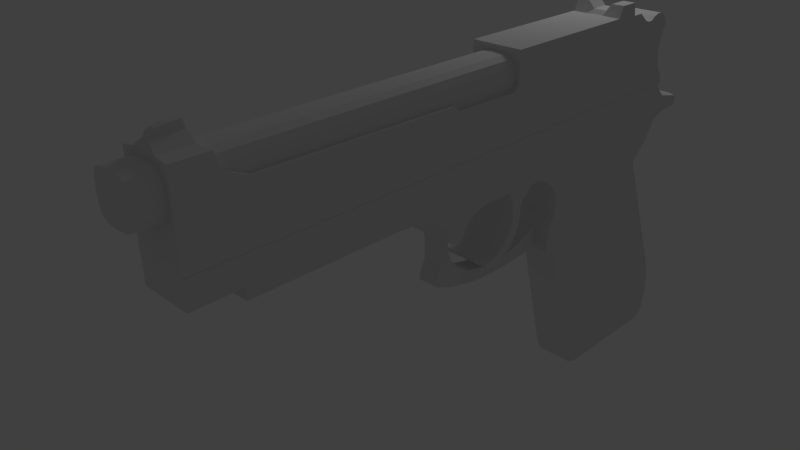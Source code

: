 # Source: model_python2.blend  (saved by Blender 2.63.0; exported with 4.5.12 LTS)
import bpy
from mathutils import Matrix  # noqa: F401  (used for matrix-valued properties, if any)

bpy.ops.wm.read_factory_settings(use_empty=True)
scene = bpy.context.scene
scene.name = 'Scene'

# ---- collections
col_collection_1 = bpy.data.collections.new('Collection 1'); scene.collection.children.link(col_collection_1)

# ---- materials (node trees are filled in below, after node groups)
mat_material = bpy.data.materials.new('Material')
mat_material.alpha_threshold = 0.0
mat_material.use_transparent_shadow = False
mat_material.roughness = 0.5
mat_material.line_color = (0.0, 0.0, 0.0, 1.0)

# ---- material node trees

# ---- world
world_world = bpy.data.worlds.new('World'); scene.world = world_world
world_world.color = (0.05088, 0.05088, 0.05088)
world_world.use_sun_shadow = False
world_world.sun_shadow_jitter_overblur = 0.0
world_world.cycles.sampling_method = 'MANUAL'
world_world.cycles.sample_map_resolution = 256

# ---- cameras
cam_camera = bpy.data.cameras.new('Camera')
cam_camera.clip_end = 100.0
cam_camera.lens = 35.0
cam_camera.sensor_width = 32.0
cam_camera.sensor_height = 18.0
cam_camera.ortho_scale = 7.314
cam_camera.dof.focus_distance = 0.0
cam_camera.dof.aperture_fstop = 128.0

# ---- lights
light_lamp = bpy.data.lights.new('Lamp', 'POINT')
light_lamp.transmission_factor = 0.0
light_lamp.cutoff_distance = 30.0
light_lamp.energy = 100.0
light_lamp.shadow_buffer_clip_start = 1.001
light_lamp.shadow_soft_size = 1.0
light_lamp.shadow_maximum_resolution = 0.006
light_lamp.use_absolute_resolution = True
light_lamp.cycles.use_multiple_importance_sampling = False

# ---- meshes
me_cube_003 = bpy.data.meshes.new('Cube.003')
me_cube_003.from_pydata([(2.579, 0.375, 0.0004191), (2.579, -0.375, 0.0004192), (2.735, 0.375, 0.0004193), (2.735, -0.375, 0.0004193), (3.357, 0.375, -0.881), (3.357, -0.375, -0.881), (3.813, -0.375, -0.8929), (3.813, 0.375, -0.8929), (3.813, -0.375, -0.7278), (3.813, 0.375, -0.7278), (4.012, -0.375, -0.8784), (4.012, -0.375, -0.7014), (2.794, -0.375, -0.7684), (2.794, 0.375, -0.7684), (4.501, 0.375, -0.4817), (4.501, -0.375, -0.861), (3.357, -0.375, -0.716), (3.357, 0.375, -0.716), (4.382, 0.375, -0.8514), (4.382, -0.375, -0.8514), (2.794, 0.375, -0.384), (2.794, -0.375, -0.384), (4.501, -0.375, -0.4817), (4.501, 0.375, -0.861), (3.132, 0.375, -0.6626), (3.132, -0.375, -0.6626), (4.012, 0.375, -0.8784), (4.012, 0.375, -0.7014), (4.382, 0.375, -0.55), (4.382, -0.375, -0.55), (3.132, -0.375, -0.8455), (3.132, 0.375, -0.8455), (4.21, 0.375, -0.6336), (4.21, -0.375, -0.864), (4.21, 0.375, -0.864), (4.21, -0.375, -0.6336), (2.604, -0.375, -0.6973), (2.604, 0.375, -0.6973), (2.604, 0.375, -0.384), (2.604, -0.375, -0.384), (2.928, 0.375, -0.7991), (2.928, -0.375, -0.5364), (2.928, 0.375, -0.5364), (2.928, -0.375, -0.7991), (3.03, -0.375, -0.6025), (3.03, 0.375, -0.6025), (3.03, 0.375, -0.8223), (3.03, -0.375, -0.8223), (2.515, -0.375, -0.5796), (2.515, 0.375, -0.5796), (2.515, 0.375, -0.6439), (2.515, -0.375, -0.6439), (2.735, 0.375, -0.218), (2.735, -0.375, -0.218), (2.604, 0.375, -0.218), (2.604, -0.375, -0.218), (2.735, 0.375, -0.08169), (2.735, -0.375, -0.08169), (2.604, 0.375, -0.08169), (2.604, -0.375, -0.08169), (4.012, -4.555e-07, -0.8784), (4.501, -4.555e-07, -0.861), (3.813, -4.331e-07, -0.8929), (4.382, -4.331e-07, -0.8514), (4.21, -4.555e-07, -0.864), (2.794, -4.331e-07, -0.7684), (3.357, -4.331e-07, -0.881), (3.132, -4.331e-07, -0.8455), (2.928, -4.555e-07, -0.7991), (2.515, -4.331e-07, -0.6439), (2.515, -4.555e-07, -0.5796), (2.604, -4.555e-07, -0.384), (2.604, -4.331e-07, -0.6973), (3.03, -4.555e-07, -0.8223), (2.604, -4.555e-07, -0.218), (2.604, -4.555e-07, -0.08169), (2.794, 0.2812, -0.7684), (4.382, 0.2812, -0.8514), (3.813, 0.2812, -0.8929), (3.357, -0.2813, -0.881), (3.132, -0.2813, -0.8455), (2.515, -0.2813, -0.6439), (2.604, 0.2812, -0.08169), (2.604, 0.2812, -0.218), (2.604, -0.2813, -0.6973), (4.21, 0.2812, -0.864), (4.501, 0.2812, -0.861), (4.012, 0.2812, -0.8784), (3.813, -0.2813, -0.8929), (4.382, -0.2813, -0.8514), (2.604, 0.2812, -0.6973), (2.515, 0.2812, -0.6439), (3.132, 0.2812, -0.8455), (3.357, 0.2812, -0.881), (2.794, -0.2813, -0.7684), (4.012, -0.2813, -0.8784), (2.579, -4.108e-07, 0.0004191), (4.21, -0.2813, -0.864), (2.928, -0.2813, -0.7991), (2.515, -0.2813, -0.5796), (4.501, -0.2813, -0.861), (3.03, 0.2812, -0.8223), (2.604, 0.2812, -0.384), (2.515, 0.2812, -0.5796), (2.928, 0.2812, -0.7991), (2.604, -0.2813, -0.08169), (2.604, -0.2813, -0.218), (3.03, -0.2813, -0.8223), (2.604, -0.2813, -0.384), (2.579, 0.2812, 0.0004191), (2.579, -0.2813, 0.0004191), (2.579, -0.375, 0.04084), (2.579, 0.375, 0.04084), (2.735, -0.375, 0.04084), (2.735, 0.375, 0.04084)], [(82, 109), (75, 96), (105, 110)], [(111, 1, 3, 113), (2, 3, 1, 110, 96, 109, 0), (29, 19, 15, 22), (100, 15, 19, 89), (14, 23, 18, 28), (22, 14, 28, 29), (95, 10, 6, 88), (29, 28, 32, 35), (11, 10, 33, 35), (89, 19, 33, 97), (88, 6, 5, 79), (35, 33, 19, 29), (11, 27, 9, 8), (28, 18, 34, 32), (27, 26, 7, 9), (16, 17, 24, 25), (97, 33, 10, 95), (8, 6, 10, 11), (42, 40, 13, 20), (32, 34, 26, 27), (8, 9, 17, 16), (17, 4, 31, 24), (35, 32, 27, 11), (25, 30, 5, 16), (16, 5, 6, 8), (79, 5, 30, 80), (9, 7, 4, 17), (94, 12, 36, 84), (98, 43, 12, 94), (41, 42, 20, 21), (44, 47, 30, 25), (45, 46, 40, 42), (107, 47, 43, 98), (44, 45, 42, 41), (21, 12, 43, 41), (84, 36, 51, 81), (53, 55, 39, 21), (80, 30, 47, 107), (25, 24, 45, 44), (41, 43, 47, 44), (48, 51, 36, 39), (24, 31, 46, 45), (102, 38, 49, 103), (38, 37, 50, 49), (81, 51, 48, 99), (20, 13, 37, 38), (39, 36, 12, 21), (57, 59, 55, 53), (83, 54, 38, 102), (20, 38, 54, 52), (21, 20, 52, 53), (82, 58, 54, 83), (52, 54, 58, 56), (53, 52, 56, 57), (3, 1, 59, 57), (57, 56, 2, 3), (56, 58, 0, 2), (1, 110, 96, 109, 0, 58, 82, 75, 105, 59), (86, 61, 63, 77), (87, 60, 62, 78), (77, 63, 64, 85), (78, 62, 66, 93), (85, 64, 60, 87), (93, 66, 67, 92), (76, 65, 72, 90), (104, 68, 65, 76), (101, 73, 68, 104), (90, 72, 69, 91), (92, 67, 73, 101), (108, 71, 70, 99), (91, 69, 70, 103), (106, 74, 71, 108), (105, 75, 74, 106), (46, 101, 104, 40), (75, 82, 83, 74), (7, 78, 93, 4), (50, 91, 103, 49), (60, 95, 88, 62), (31, 92, 101, 46), (26, 87, 78, 7), (71, 102, 103, 70), (68, 98, 94, 65), (61, 100, 89, 63), (37, 90, 91, 50), (4, 93, 92, 31), (13, 76, 90, 37), (34, 85, 87, 26), (39, 108, 99, 48), (18, 77, 85, 34), (74, 83, 102, 71), (40, 104, 76, 13), (23, 86, 77, 18), (69, 81, 99, 70), (73, 107, 98, 68), (59, 105, 106, 55), (55, 106, 108, 39), (65, 94, 84, 72), (66, 79, 80, 67), (62, 88, 79, 66), (63, 89, 97, 64), (72, 84, 81, 69), (64, 97, 95, 60), (67, 80, 107, 73), (0, 112, 114, 2)])
me_cube_003.materials.append(mat_material)
me_cube_003.use_remesh_preserve_volume = False
me_cube_003.use_remesh_preserve_attributes = False
me_cube_003.use_mirror_vertex_groups = False
me_cube_003.update()
me_cube_002 = bpy.data.meshes.new('Cube.002')
me_cube_002.from_pydata([(-2.0, -0.4164, -1.761), (-2.0, 0.4164, -1.761), (5.073, 0.4164, -1.761), (5.073, -0.4164, -1.761), (-2.0, -0.4164, -1.291), (-2.0, 0.4164, -1.291), (5.073, 0.4164, -1.291), (5.073, -0.4164, -1.291), (-2.0, 0.0, -1.239), (-2.0, 0.0, -1.812), (5.073, 0.0, -1.239), (5.073, 0.0, -1.812), (5.073, -0.25, -1.804), (-2.0, -0.25, -1.248), (-2.0, 0.4771, -1.383), (5.073, 0.4771, -1.383), (-2.0, 0.25, -1.248), (5.073, 0.25, -1.804), (5.073, -0.5, -1.526), (5.073, 0.5, -1.526), (-2.0, -0.5, -1.526), (-2.0, 0.5, -1.526), (5.073, -0.25, -1.669), (-2.0, -0.4771, -1.669), (5.073, -0.25, -1.248), (-2.0, -0.25, -1.804), (-2.0, 0.25, -1.804), (5.073, 0.25, -1.248), (-2.0, 0.25, -1.669), (-2.0, -0.25, -1.669), (5.073, 0.0, -1.526), (-2.0, 0.0, -1.526), (5.073, 0.0, -1.669), (5.073, 0.25, -1.669), (-2.0, 0.25, -1.383), (-2.0, -0.4771, -1.383), (5.073, -0.4771, -1.669), (-2.0, 0.0, -1.669), (5.073, -0.25, -1.383), (-2.0, -0.25, -1.383), (-2.0, 0.25, -1.526), (5.073, 0.25, -1.526), (-2.0, 0.0, -1.383), (5.073, 0.0, -1.383), (5.073, -0.25, -1.526), (-2.0, -0.25, -1.526), (5.073, 0.25, -1.383), (5.073, -0.4771, -1.383), (-2.0, 0.4771, -1.669), (5.073, 0.4771, -1.669)], [], [(28, 48, 1, 26), (48, 49, 2, 1), (22, 36, 3, 12), (36, 23, 0, 3), (26, 1, 2, 17), (27, 6, 5, 16), (29, 37, 9, 25), (33, 32, 11, 17), (25, 9, 11, 12), (24, 10, 8, 13), (39, 42, 31, 45), (27, 10, 43, 46), (34, 14, 21, 40), (47, 35, 20, 18), (15, 46, 41, 19), (38, 47, 18, 44), (46, 43, 30, 41), (14, 15, 19, 21), (7, 24, 13, 4), (6, 27, 46, 15), (10, 27, 16, 8), (37, 28, 26, 9), (32, 22, 12, 11), (40, 21, 48, 28), (23, 29, 25, 0), (49, 33, 17, 2), (9, 26, 17, 11), (42, 34, 40, 31), (16, 5, 14, 34), (35, 39, 45, 20), (0, 25, 12, 3), (30, 44, 22, 32), (43, 38, 44, 30), (8, 16, 34, 42), (13, 8, 42, 39), (4, 13, 39, 35), (5, 6, 15, 14), (7, 4, 35, 47), (24, 7, 47, 38), (10, 24, 38, 43), (31, 40, 28, 37), (44, 18, 36, 22), (21, 19, 49, 48), (19, 41, 33, 49), (41, 30, 32, 33), (18, 20, 23, 36), (45, 31, 37, 29), (20, 45, 29, 23)])
me_cube_002.use_remesh_preserve_volume = False
me_cube_002.use_remesh_preserve_attributes = False
me_cube_002.use_mirror_vertex_groups = False
me_cube_002.update()
me_cube_001 = bpy.data.meshes.new('Cube.001')
me_cube_001.from_pydata([(-1.004, -1.003, -2.372), (-1.004, 0.9973, -2.372), (-0.5872, 0.9973, -2.372), (-0.5872, -1.003, -2.372), (-1.004, -0.5027, -1.247), (-1.004, 0.4973, -1.247), (-0.5872, 0.4973, -1.247), (-0.5872, -0.5027, -1.247), (-0.5351, 0.9973, -2.372), (-0.5351, -1.003, -2.372), (-0.5351, 0.9973, -1.278), (-0.5351, -1.003, -1.278), (-0.3893, 0.9973, -2.372), (-0.3893, -1.003, -2.372), (-0.3893, 0.9973, -1.526), (-0.3893, -1.003, -1.526), (-0.4622, 0.9973, -2.372), (-0.4622, -1.003, -2.372), (-0.4622, -1.003, -1.469), (-0.4622, 0.9973, -1.469), (3.692, -1.003, -1.672), (3.692, 0.9973, -1.672), (3.692, -1.003, -2.372), (3.692, 0.9973, -2.372), (2.675, -1.003, -1.744), (2.675, 0.9973, -1.744), (2.675, -1.003, -2.372), (2.675, 0.9973, -2.372), (-0.1507, -1.003, -1.626), (-0.1507, 0.9973, -1.626), (-0.1507, -1.003, -2.372), (-0.1507, 0.9973, -2.372), (3.613, -1.003, -1.744), (3.613, 0.9973, -1.744), (3.613, -1.003, -2.372), (3.613, 0.9973, -2.372), (-0.4987, -1.003, -1.411), (-0.4987, 0.9973, -2.372), (-0.4987, 0.9973, -1.411), (-0.4987, -1.003, -2.372), (2.57, -1.003, -1.656), (2.57, 0.9973, -1.656), (2.57, -1.003, -2.372), (2.57, 0.9973, -2.372), (-0.2846, -1.003, -1.58), (-0.2846, 0.9973, -1.58), (-0.2846, -1.003, -2.372), (-0.2846, 0.9973, -2.372), (5.771, -1.003, -1.672), (5.771, 0.9973, -1.672), (5.771, -1.003, -2.372), (5.771, 0.9973, -2.372), (3.692, -1.003, -1.24), (3.692, 0.9973, -1.24), (5.771, -1.003, -1.24), (5.771, 0.9973, -1.24), (5.838, -1.003, -1.672), (5.838, 0.9973, -1.672), (5.838, -1.003, -2.372), (5.838, 0.9973, -2.372), (5.838, -1.003, -1.083), (5.838, 0.9973, -1.083), (6.103, -1.003, -1.672), (6.103, 0.9973, -1.672), (6.103, -1.003, -2.372), (6.103, 0.9973, -2.372), (6.103, -1.003, -1.083), (6.103, 0.9973, -1.083), (6.138, -1.003, -1.672), (6.138, 0.9973, -1.672), (6.138, -1.003, -2.372), (6.138, 0.9973, -2.372), (6.138, -1.003, -1.261), (6.138, 0.9973, -1.261), (6.298, -1.003, -1.672), (6.298, 0.9973, -1.672), (6.298, -1.003, -2.372), (6.298, 0.9973, -2.372), (6.298, -1.003, -1.261), (6.298, 0.9973, -1.261), (6.448, -1.003, -1.672), (6.448, 0.9973, -1.672), (6.448, -1.003, -2.372), (6.448, 0.9973, -2.372), (6.448, -1.003, -1.383), (6.448, 0.9973, -1.383), (6.525, -1.003, -1.672), (6.525, 0.9973, -1.672), (6.525, -1.003, -2.372), (6.525, 0.9973, -2.372), (6.525, -1.003, -1.407), (6.525, 0.9973, -1.407), (6.591, -1.003, -1.672), (6.591, 0.9973, -1.672), (6.591, -1.003, -2.372), (6.591, 0.9973, -2.372), (6.591, -1.003, -1.407), (6.591, 0.9973, -1.407), (6.671, -1.003, -1.672), (6.671, 0.9973, -1.672), (6.671, -1.003, -2.372), (6.671, 0.9973, -2.372), (6.671, -1.003, -1.358), (6.671, 0.9973, -1.358), (6.759, -1.003, -1.672), (6.759, 0.9973, -1.672), (6.759, -1.003, -2.372), (6.759, 0.9973, -2.372), (6.759, -1.003, -1.327), (6.759, 0.9973, -1.327), (6.828, -1.003, -1.672), (6.828, 0.9973, -1.672), (6.828, -1.003, -2.372), (6.828, 0.9973, -2.372), (6.828, -1.003, -1.334), (6.828, 0.9973, -1.334), (6.905, -1.003, -1.672), (6.905, 0.9973, -1.672), (6.905, -1.003, -2.372), (6.905, 0.9973, -2.372), (6.905, -1.003, -1.365), (6.905, 0.9973, -1.365), (-1.004, 0.9973, -1.573), (-1.004, -1.003, -1.573), (-0.5872, 0.9973, -1.573), (-0.5872, -1.003, -1.573), (-0.5351, 0.9973, -1.595), (-0.5351, -1.003, -1.595), (-0.3893, 0.9973, -1.771), (-0.3893, -1.003, -1.771), (-0.4622, -1.003, -1.731), (-0.4622, 0.9973, -1.731), (2.57, -1.003, -1.863), (2.57, 0.9973, -1.863), (2.675, 0.9973, -1.926), (2.675, -1.003, -1.926), (-0.1507, 0.9973, -1.843), (-0.1507, -1.003, -1.843), (-0.4987, -1.003, -1.69), (-0.4987, 0.9973, -1.69), (-0.2846, 0.9973, -1.81), (-0.2846, -1.003, -1.81), (3.613, 0.9973, -1.926), (3.613, -1.003, -1.926), (3.692, 0.9973, -1.875), (3.692, -1.003, -1.875), (5.771, 0.9973, -1.875), (5.771, -1.003, -1.875), (5.838, 0.9973, -1.875), (5.838, -1.003, -1.875), (6.103, 0.9973, -1.875), (6.103, -1.003, -1.875), (6.138, 0.9973, -1.875), (6.138, -1.003, -1.875), (6.298, 0.9973, -1.875), (6.298, -1.003, -1.875), (6.448, 0.9973, -1.875), (6.448, -1.003, -1.875), (6.525, 0.9973, -1.875), (6.525, -1.003, -1.875), (6.591, 0.9973, -1.875), (6.591, -1.003, -1.875), (6.671, 0.9973, -1.875), (6.671, -1.003, -1.875), (6.759, 0.9973, -1.875), (6.759, -1.003, -1.875), (6.828, 0.9973, -1.875), (6.828, -1.003, -1.875), (6.853, 0.9973, -1.875), (6.853, -1.003, -1.875), (-1.004, 0.9973, -1.931), (-0.5872, 0.9973, -1.931), (-0.5872, -1.003, -1.931), (-0.5351, 0.9973, -1.943), (-0.5351, -1.003, -1.943), (-0.3893, 0.9973, -2.04), (-0.3893, -1.003, -2.04), (2.57, -1.003, -2.091), (2.57, 0.9973, -2.091), (2.675, 0.9973, -2.126), (2.675, -1.003, -2.126), (-0.1507, 0.9973, -2.08), (-0.1507, -1.003, -2.08), (-0.2846, 0.9973, -2.062), (-0.2846, -1.003, -2.062), (3.613, 0.9973, -2.126), (3.613, -1.003, -2.126), (3.692, 0.9973, -2.098), (3.692, -1.003, -2.098), (5.771, 0.9973, -2.098), (5.771, -1.003, -2.098), (5.838, 0.9973, -2.098), (5.838, -1.003, -2.098), (6.103, 0.9973, -2.098), (6.103, -1.003, -2.098), (6.138, 0.9973, -2.098), (6.138, -1.003, -2.098), (6.298, 0.9973, -2.098), (6.298, -1.003, -2.098), (6.448, 0.9973, -2.098), (6.448, -1.003, -2.098), (6.525, 0.9973, -2.098), (6.525, -1.003, -2.098), (6.591, 0.9973, -2.098), (6.591, -1.003, -2.098), (6.671, 0.9973, -2.098), (6.671, -1.003, -2.098), (6.759, 0.9973, -2.098), (6.759, -1.003, -2.098), (6.828, 0.9973, -2.098), (6.828, -1.003, -2.098), (6.905, 0.9973, -2.098), (6.905, -1.003, -2.098), (-1.004, -1.003, -1.931), (-0.4622, -1.003, -2.018), (-0.4622, 0.9973, -2.018), (-0.4987, -1.003, -1.995), (-0.4987, 0.9973, -1.995), (6.978, 0.9973, -1.47), (6.978, -1.003, -1.47), (6.978, 0.9973, -1.526), (6.978, -1.003, -1.526), (6.985, -1.003, -2.255), (6.985, 0.9973, -2.255), (6.985, 0.9973, -2.372), (6.985, -1.003, -2.372), (7.024, -1.003, -2.393), (7.024, 0.9973, -2.393), (7.024, 0.9973, -2.356), (7.024, -1.003, -2.356), (-0.8953, -0.1277, -1.069), (-0.8953, 0.1223, -1.069), (-0.6161, 0.1223, -1.044), (-0.6161, -0.1277, -1.044), (-0.9641, -0.1277, -1.142), (-0.5944, -0.1277, -1.142), (-0.5944, 0.1223, -1.142), (-0.9641, 0.1223, -1.142), (-0.6053, 0.1223, -1.093), (-0.943, -0.1277, -1.093), (-0.943, 0.1223, -1.093), (-0.6053, -0.1277, -1.093), (-0.8086, 0.1223, -1.093), (-0.8086, -0.1277, -1.093), (-0.838, 0.9973, -1.573), (-0.838, -1.003, -1.573), (-0.838, 0.9973, -1.931), (-0.838, -1.003, -1.931), (-0.7842, 0.1223, -1.051), (-0.7842, -0.1277, -1.051), (-0.817, -0.1277, -1.142), (-0.817, 0.1223, -1.142), (-0.838, -1.003, -2.372), (-0.838, -0.5027, -1.247), (-0.838, 0.9973, -2.372), (-0.838, 0.4973, -1.247), (-1.004, -1.003, -1.278), (-0.4622, -1.003, -1.494), (-0.4622, 0.9973, -1.494), (-0.4987, -1.003, -1.438), (-0.4987, 0.9973, -1.438), (-1.004, 0.9973, -1.278), (-0.5872, 0.9973, -1.278), (-0.5872, -1.003, -1.278), (-0.5351, 0.9973, -1.308), (-0.5351, -1.003, -1.308), (-0.3893, 0.9973, -1.549), (-0.3893, -1.003, -1.549), (2.57, -1.003, -1.676), (2.57, 0.9973, -1.676), (2.675, 0.9973, -1.761), (2.675, -1.003, -1.761), (-0.1507, 0.9973, -1.647), (-0.1507, -1.003, -1.647), (-0.2846, 0.9973, -1.602), (-0.2846, -1.003, -1.602), (3.613, 0.9973, -1.761), (3.613, -1.003, -1.761), (3.692, 0.9973, -1.692), (3.692, -1.003, -1.692), (5.771, 0.9973, -1.692), (5.771, -1.003, -1.692), (5.838, 0.9973, -1.692), (5.838, -1.003, -1.692), (6.103, 0.9973, -1.692), (6.103, -1.003, -1.692), (6.138, 0.9973, -1.692), (6.138, -1.003, -1.692), (6.298, 0.9973, -1.692), (6.298, -1.003, -1.692), (6.448, 0.9973, -1.692), (6.448, -1.003, -1.692), (6.525, 0.9973, -1.692), (6.525, -1.003, -1.692), (6.591, 0.9973, -1.692), (6.591, -1.003, -1.692), (6.671, 0.9973, -1.692), (6.671, -1.003, -1.692), (6.759, 0.9973, -1.692), (6.759, -1.003, -1.692), (6.828, 0.9973, -1.692), (6.828, -1.003, -1.692), (6.9, 0.9973, -1.692), (6.9, -1.003, -1.692), (-0.838, 0.9973, -1.278), (-0.838, -1.003, -1.278), (-1.004, -0.002658, -1.247), (-1.004, -0.002658, -2.372), (-0.5872, -0.002658, -1.247), (-0.5872, -0.002658, -2.372), (-0.5351, -0.002658, -1.278), (-0.5351, -0.002658, -2.372), (-0.3893, -0.002658, -1.526), (-0.3893, -0.002658, -2.372), (-0.4622, -0.002658, -2.372), (-0.4622, -0.002658, -1.469), (2.57, -0.002658, -1.656), (2.57, -0.002658, -2.372), (2.675, -0.002658, -2.372), (2.675, -0.002658, -1.744), (-0.1507, -0.002658, -1.626), (-0.1507, -0.002658, -2.372), (-0.4987, -0.002658, -2.372), (-0.4987, -0.002658, -1.411), (-0.2846, -0.002658, -2.372), (-0.2846, -0.002658, -1.58), (3.613, -0.002658, -2.372), (3.613, -0.002658, -1.744), (3.692, -0.002658, -2.372), (3.692, -0.002658, -1.672), (5.771, -0.002658, -2.372), (3.692, -0.002658, -1.24), (5.771, -0.002658, -1.24), (5.838, -0.002658, -2.372), (5.838, -0.002658, -1.183), (6.103, -0.002658, -2.372), (6.103, -0.002658, -1.183), (6.138, -0.002658, -2.372), (6.138, -0.002658, -1.261), (6.298, -0.002658, -2.372), (6.298, -0.002658, -1.261), (6.448, -0.002658, -2.372), (6.448, -0.002658, -1.383), (6.525, -0.002658, -2.372), (6.525, -0.002658, -1.407), (6.591, -0.002658, -2.372), (6.591, -0.002658, -1.407), (6.671, -0.002658, -2.372), (6.671, -0.002658, -1.358), (6.759, -0.002658, -2.372), (6.759, -0.002658, -1.327), (6.828, -0.002658, -2.372), (6.828, -0.002658, -1.334), (6.905, -0.002658, -2.372), (6.905, -0.002658, -1.672), (6.905, -0.002658, -1.365), (-1.004, -0.002658, -1.573), (6.853, -0.002658, -1.875), (-1.004, -0.002658, -1.931), (6.905, -0.002658, -2.098), (7.024, -0.002658, -2.356), (7.024, -0.002658, -2.393), (6.978, -0.002658, -1.47), (6.978, -0.002658, -1.526), (6.985, -0.002658, -2.255), (6.985, -0.002658, -2.372), (-0.8953, -0.002658, -1.069), (-0.6161, -0.002658, -1.044), (-0.9641, -0.002658, -1.142), (-0.5944, -0.002658, -1.142), (-0.838, -0.002658, -2.372), (-0.7842, -0.002658, -1.051), (-0.6053, -0.002658, -1.093), (-0.943, -0.002658, -1.093), (-1.004, -0.002658, -1.278), (6.9, -0.002658, -1.692), (2.675, 0.4973, -1.744), (-0.1507, 0.4973, -1.626), (-0.6161, 0.05984, -1.044), (-0.9641, 0.05984, -1.142), (6.828, -0.5027, -1.334), (6.759, -0.5027, -1.327), (6.671, -0.5027, -1.358), (6.591, -0.5027, -1.407), (6.828, 0.4973, -2.372), (6.905, 0.4973, -2.372), (-0.9641, -0.06516, -1.142), (-0.6161, -0.06516, -1.044), (6.978, -0.5027, -1.526), (6.978, -0.5027, -1.47), (3.692, 0.4973, -1.24), (5.771, 0.4973, -1.24), (2.675, 0.4973, -2.372), (-0.1507, 0.4973, -2.372), (6.138, 0.4973, -1.261), (6.298, 0.4973, -1.261), (3.613, 0.4973, -1.744), (3.692, 0.4973, -1.672), (-1.004, 0.2473, -1.247), (-0.5872, 0.4973, -2.372), (5.838, 0.4973, -1.083), (6.103, 0.4973, -1.083), (-1.004, -0.5027, -1.278), (-0.943, -0.06516, -1.093), (-0.7842, -0.06516, -1.051), (-0.838, -0.5027, -2.372), (6.978, 0.4973, -1.47), (6.978, 0.4973, -1.526), (3.613, 0.4973, -2.372), (3.692, 0.4973, -2.372), (6.759, 0.4973, -1.327), (6.828, 0.4973, -1.334), (6.103, -0.5027, -1.083), (5.838, -0.5027, -1.083), (5.771, -0.5027, -1.24), (3.692, -0.5027, -1.24), (6.525, 0.4973, -2.372), (6.591, 0.4973, -2.372), (-0.3893, -0.5027, -2.372), (-0.5351, -0.5027, -2.372), (-0.5872, -0.5027, -2.372), (-1.004, -0.2527, -1.247), (5.771, 0.4973, -2.372), (5.838, 0.4973, -2.372), (-0.5944, -0.06516, -1.142), (-0.8953, -0.06516, -1.069), (6.985, -0.5027, -2.372), (6.985, -0.5027, -2.255), (-0.1507, -0.5027, -2.372), (2.675, -0.5027, -2.372), (2.57, -0.5027, -2.372), (-0.4622, -0.5027, -1.469), (-0.943, 0.05984, -1.093), (-1.004, 0.4973, -1.278), (-0.8953, 0.05984, -1.069), (-0.5944, 0.05984, -1.142), (3.692, -0.5027, -2.372), (3.613, -0.5027, -2.372), (-0.2846, -0.5027, -2.372), (-0.4987, -0.5027, -1.411), (6.138, -0.5027, -2.372), (6.103, -0.5027, -2.372), (5.838, -0.5027, -2.372), (5.771, -0.5027, -2.372), (-0.1507, -0.5027, -1.626), (2.675, -0.5027, -1.744), (2.57, -0.5027, -1.656), (-0.4622, -0.5027, -2.372), (-0.4987, 0.4973, -2.372), (-0.2846, 0.4973, -1.58), (6.671, 0.4973, -2.372), (6.759, 0.4973, -2.372), (6.9, -0.5027, -1.692), (-0.6053, -0.06516, -1.093), (6.853, 0.4973, -1.875), (6.905, 0.4973, -2.098), (6.298, 0.4973, -2.372), (6.448, 0.4973, -2.372), (-0.838, 0.4973, -2.372), (-0.7842, 0.05984, -1.051), (6.525, -0.5027, -1.407), (6.448, -0.5027, -1.383), (6.298, -0.5027, -1.261), (6.138, -0.5027, -1.261), (6.448, 0.4973, -1.383), (6.525, 0.4973, -1.407), (-1.004, 0.4973, -1.573), (-1.004, 0.4973, -1.931), (6.591, 0.4973, -1.407), (6.671, 0.4973, -1.358), (-0.4987, 0.4973, -1.411), (-0.2846, 0.4973, -2.372), (7.024, -0.5027, -2.393), (7.024, -0.5027, -2.356), (6.905, -0.5027, -2.098), (6.853, -0.5027, -1.875), (-0.4622, 0.4973, -1.469), (2.57, 0.4973, -2.372), (6.103, 0.4973, -2.372), (6.138, 0.4973, -2.372), (6.905, 0.4973, -1.672), (6.905, 0.4973, -1.365), (7.024, 0.4973, -2.356), (7.024, 0.4973, -2.393), (-0.5351, 0.4973, -2.372), (-0.3893, 0.4973, -2.372), (-0.6053, 0.05984, -1.093), (6.9, 0.4973, -1.692), (6.905, -0.5027, -2.372), (6.828, -0.5027, -2.372), (6.759, -0.5027, -2.372), (6.671, -0.5027, -2.372), (3.692, -0.5027, -1.672), (3.613, -0.5027, -1.744), (-0.2846, -0.5027, -1.58), (-0.4987, -0.5027, -2.372), (-1.004, -0.5027, -1.931), (-1.004, -0.5027, -1.573), (6.905, -0.5027, -1.365), (6.905, -0.5027, -1.672), (-0.3893, -0.5027, -1.526), (-0.5351, -0.5027, -1.278), (-0.5872, -0.2527, -1.247), (-1.004, -0.5027, -2.372), (6.985, 0.4973, -2.255), (6.985, 0.4973, -2.372), (-1.004, 0.4973, -2.372), (-0.5872, 0.2473, -1.247), (6.591, -0.5027, -2.372), (6.525, -0.5027, -2.372), (6.448, -0.5027, -2.372), (6.298, -0.5027, -2.372), (2.57, 0.4973, -1.656), (-0.4622, 0.4973, -2.372), (-0.3893, 0.4973, -1.526), (-0.5351, 0.4973, -1.278), (-1.004, -0.7527, -2.372), (-0.5872, -0.3777, -1.247), (-0.5351, -0.7527, -1.278), (-0.3893, -0.7527, -1.526), (-0.4622, -0.7527, -2.372), (2.57, -0.7527, -1.656), (2.675, -0.7527, -1.744), (-0.1507, -0.7527, -1.626), (-0.4987, -0.7527, -2.372), (-0.2846, -0.7527, -1.58), (3.613, -0.7527, -1.744), (3.692, -0.7527, -1.672), (3.692, -0.7527, -1.24), (5.771, -0.7527, -1.24), (5.838, -0.7527, -1.083), (6.103, -0.7527, -1.083), (6.138, -0.7527, -1.261), (6.298, -0.7527, -1.261), (6.448, -0.7527, -1.383), (6.525, -0.7527, -1.407), (6.591, -0.7527, -1.407), (6.671, -0.7527, -1.358), (6.759, -0.7527, -1.327), (6.828, -0.7527, -1.334), (6.905, -0.7527, -1.672), (6.905, -0.7527, -1.365), (-1.004, -0.7527, -1.573), (-1.004, -0.7527, -1.931), (6.978, -0.7527, -1.47), (6.978, -0.7527, -1.526), (-0.6161, -0.09641, -1.044), (-0.9641, -0.09641, -1.142), (-0.838, -0.7527, -2.372), (-0.7842, -0.09641, -1.051), (-0.943, -0.09641, -1.093), (-1.004, -0.7527, -1.278), (-1.004, -0.3777, -1.247), (-0.5872, -0.7527, -2.372), (-0.5351, -0.7527, -2.372), (-0.3893, -0.7527, -2.372), (-0.4622, -0.7527, -1.469), (2.57, -0.7527, -2.372), (2.675, -0.7527, -2.372), (-0.1507, -0.7527, -2.372), (-0.4987, -0.7527, -1.411), (-0.2846, -0.7527, -2.372), (3.613, -0.7527, -2.372), (3.692, -0.7527, -2.372), (5.771, -0.7527, -2.372), (5.838, -0.7527, -2.372), (6.103, -0.7527, -2.372), (6.138, -0.7527, -2.372), (6.298, -0.7527, -2.372), (6.448, -0.7527, -2.372), (6.525, -0.7527, -2.372), (6.591, -0.7527, -2.372), (6.671, -0.7527, -2.372), (6.759, -0.7527, -2.372), (6.828, -0.7527, -2.372), (6.905, -0.7527, -2.372), (6.853, -0.7527, -1.875), (6.905, -0.7527, -2.098), (7.024, -0.7527, -2.356), (7.024, -0.7527, -2.393), (6.985, -0.7527, -2.255), (6.985, -0.7527, -2.372), (-0.8953, -0.09641, -1.069), (-0.5944, -0.09641, -1.142), (-0.6053, -0.09641, -1.093), (6.9, -0.7527, -1.692), (-0.9641, 0.02859, -1.142), (-0.838, 0.2473, -2.372), (5.771, 0.2473, -2.372), (6.138, 0.2473, -2.372), (3.692, 0.7473, -2.372), (3.613, 0.7473, -2.372), (-0.2846, 0.7473, -2.372), (-0.4987, 0.7473, -1.411), (3.692, -0.2527, -2.372), (-0.2846, -0.2527, -2.372), (-0.5872, 0.2473, -2.372), (-0.5351, 0.2473, -2.372), (6.9, -0.2527, -1.692), (-0.6053, -0.03391, -1.093), (-0.4622, -0.2527, -1.469), (2.675, -0.2527, -2.372), (6.671, -0.2527, -2.372), (6.828, -0.2527, -2.372), (3.613, 0.2473, -1.744), (5.771, 0.2473, -1.24), (-1.004, 0.7473, -1.278), (-0.943, 0.09109, -1.093), (-0.5872, 0.3723, -1.247), (-1.004, 0.7473, -2.372), (6.9, 0.7473, -1.692), (-0.6053, 0.09109, -1.093), (7.024, 0.7473, -2.393), (7.024, 0.7473, -2.356), (6.905, 0.7473, -2.098), (6.853, 0.7473, -1.875), (6.138, -0.2527, -1.261), (6.448, -0.2527, -1.383), (5.771, -0.2527, -2.372), (6.103, -0.2527, -2.372), (6.905, 0.7473, -2.372), (6.828, 0.7473, -2.372), (6.759, 0.7473, -2.372), (6.671, 0.7473, -2.372), (3.692, 0.2473, -1.672), (3.692, 0.2473, -1.24), (-0.5944, 0.09109, -1.142), (-0.8953, 0.09109, -1.069), (6.985, 0.7473, -2.372), (6.985, 0.7473, -2.255), (2.57, 0.7473, -1.656), (-0.4622, 0.7473, -2.372), (-0.3893, 0.7473, -1.526), (-0.5351, 0.7473, -1.278), (6.905, 0.2473, -2.098), (7.024, 0.2473, -2.356), (-1.004, -0.2527, -1.931), (6.905, -0.2527, -1.365), (6.853, -0.2527, -1.875), (7.024, -0.2527, -2.356), (6.905, -0.2527, -2.372), (6.759, -0.2527, -2.372), (6.448, 0.2473, -1.383), (6.671, 0.2473, -1.358), (-0.4987, -0.2527, -2.372), (3.613, -0.2527, -1.744), (7.024, -0.2527, -2.393), (6.905, -0.2527, -2.098), (-0.4987, -0.2527, -1.411), (3.613, -0.2527, -2.372), (-0.1507, 0.7473, -2.372), (2.675, 0.7473, -2.372), (2.57, 0.7473, -2.372), (-0.4622, 0.7473, -1.469), (6.298, 0.2473, -2.372), (6.591, 0.2473, -2.372), (-0.2846, 0.7473, -1.58), (-0.4987, 0.7473, -2.372), (-0.1507, 0.7473, -1.626), (2.675, 0.7473, -1.744), (6.671, 0.2473, -2.372), (6.905, 0.2473, -2.372), (6.448, 0.2473, -2.372), (6.525, 0.2473, -2.372), (-0.7842, 0.09109, -1.051), (-0.838, 0.7473, -2.372), (-0.9641, 0.09109, -1.142), (-0.6161, 0.09109, -1.044), (3.692, -0.2527, -1.672), (-0.2846, -0.2527, -1.58), (6.828, -0.2527, -1.334), (6.671, -0.2527, -1.358), (6.591, 0.7473, -2.372), (6.525, 0.7473, -2.372), (6.448, 0.7473, -2.372), (6.298, 0.7473, -2.372), (6.985, -0.2527, -2.255), (-0.8953, -0.03391, -1.069), (6.905, 0.7473, -1.365), (6.905, 0.7473, -1.672), (6.828, 0.7473, -1.334), (6.759, 0.7473, -1.327), (-1.004, 0.1223, -1.247), (-0.3893, 0.2473, -2.372), (6.525, -0.2527, -1.407), (6.298, -0.2527, -1.261), (5.838, 0.2473, -2.372), (6.103, 0.2473, -2.372), (-0.3893, 0.7473, -2.372), (-0.5351, 0.7473, -2.372), (-0.5872, 0.7473, -2.372), (-1.004, 0.3723, -1.247), (-1.004, -0.2527, -2.372), (-0.5351, -0.2527, -1.278), (5.838, 0.2473, -1.183), (6.298, 0.2473, -1.261), (6.985, 0.2473, -2.372), (-0.8953, 0.02859, -1.069), (-0.1507, -0.2527, -1.626), (2.57, -0.2527, -1.656), (-0.6161, 0.02859, -1.044), (-0.7842, 0.02859, -1.051), (6.525, 0.2473, -1.407), (6.591, 0.2473, -1.407), (-0.9641, -0.03391, -1.142), (6.978, -0.2527, -1.526), (6.671, 0.7473, -1.358), (6.591, 0.7473, -1.407), (6.525, 0.7473, -1.407), (6.448, 0.7473, -1.383), (6.828, 0.2473, -1.334), (6.905, 0.2473, -1.672), (6.138, 0.7473, -2.372), (6.103, 0.7473, -2.372), (5.838, 0.7473, -2.372), (5.771, 0.7473, -2.372), (6.591, -0.2527, -2.372), (6.448, -0.2527, -2.372), (6.978, -0.2527, -1.47), (-0.6161, -0.03391, -1.044), (-0.1507, -0.2527, -2.372), (2.57, -0.2527, -2.372), (-0.943, 0.02859, -1.093), (-1.004, 0.2473, -1.278), (6.985, 0.2473, -2.255), (-0.5944, 0.02859, -1.142), (5.771, 0.7473, -1.24), (3.692, 0.7473, -1.24), (3.692, 0.7473, -1.672), (3.613, 0.7473, -1.744), (6.103, 0.2473, -1.183), (6.138, 0.2473, -1.261), (6.138, -0.2527, -2.372), (5.838, -0.2527, -2.372), (-0.4622, -0.2527, -2.372), (2.675, -0.2527, -1.744), (-0.3893, 0.2473, -1.526), (2.57, 0.2473, -1.656), (-0.4622, 0.2473, -2.372), (-0.5351, 0.2473, -1.278), (-0.5944, -0.03391, -1.142), (6.985, -0.2527, -2.372), (-0.6053, 0.02859, -1.093), (-0.5872, 0.1223, -1.247), (6.591, -0.2527, -1.407), (6.759, -0.2527, -1.327), (6.9, 0.2473, -1.692), (-1.004, 0.2473, -2.372), (6.759, 0.2473, -1.327), (6.905, 0.2473, -1.365), (6.905, -0.2527, -1.672), (-1.004, -0.2527, -1.573), (6.298, -0.2527, -2.372), (6.525, -0.2527, -2.372), (6.978, 0.7473, -1.526), (6.978, 0.7473, -1.47), (-1.004, 0.7473, -1.931), (-1.004, 0.7473, -1.573), (6.759, 0.2473, -2.372), (6.828, 0.2473, -2.372), (6.298, 0.7473, -1.261), (6.138, 0.7473, -1.261), (6.103, 0.7473, -1.083), (5.838, 0.7473, -1.083), (-0.3893, -0.2527, -1.526), (-0.5872, -0.1277, -1.247), (7.024, 0.2473, -2.393), (6.853, 0.2473, -1.875), (-0.5351, -0.2527, -2.372), (-1.004, -0.1277, -1.247), (-0.5872, -0.2527, -2.372), (-0.3893, -0.2527, -2.372), (5.838, -0.2527, -1.183), (3.692, -0.2527, -1.24), (5.771, -0.2527, -1.24), (6.103, -0.2527, -1.183), (3.613, 0.2473, -2.372), (-0.2846, 0.2473, -2.372), (-0.943, -0.03391, -1.093), (-0.838, -0.2527, -2.372), (-0.7842, -0.03391, -1.051), (-1.004, -0.2527, -1.278), (3.692, 0.2473, -2.372), (-0.4987, 0.2473, -1.411), (2.675, 0.2473, -1.744), (-0.2846, 0.2473, -1.58), (-0.1507, 0.2473, -1.626), (-0.4987, 0.2473, -2.372), (-0.4622, 0.2473, -1.469), (-0.1507, 0.2473, -2.372), (2.57, 0.2473, -2.372), (2.675, 0.2473, -2.372), (-1.004, 0.2473, -1.573), (6.978, 0.2473, -1.526), (-1.004, 0.2473, -1.931), (6.978, 0.2473, -1.47)], [], [(756, 170, 1, 609), (246, 171, 2, 254), (690, 2, 8, 689), (247, 213, 0, 252), (665, 254, 2, 690), (250, 234, 4, 253), (631, 16, 12, 688), (172, 3, 9, 174), (173, 8, 2, 171), (517, 7, 11, 518), (688, 12, 47, 592), (556, 18, 15, 519), (214, 17, 13, 176), (217, 37, 8, 173), (657, 37, 16, 631), (560, 36, 18, 556), (216, 39, 17, 214), (175, 12, 16, 215), (174, 9, 39, 216), (518, 11, 36, 560), (519, 15, 44, 525), (525, 44, 28, 523), (176, 13, 46, 184), (689, 8, 37, 657), (215, 16, 37, 217), (650, 31, 43, 652), (183, 47, 12, 175), (181, 31, 47, 183), (592, 47, 31, 650), (184, 46, 30, 182), (179, 27, 43, 178), (523, 28, 40, 521), (182, 30, 42, 177), (178, 43, 31, 181), (180, 26, 34, 186), (177, 42, 26, 180), (521, 40, 24, 522), (652, 43, 27, 651), (186, 34, 22, 188), (651, 27, 35, 591), (522, 24, 32, 526), (185, 35, 27, 179), (188, 22, 50, 190), (187, 23, 35, 185), (591, 35, 23, 590), (526, 32, 20, 527), (715, 51, 59, 714), (49, 21, 53, 55), (189, 51, 23, 187), (590, 23, 51, 715), (528, 52, 54, 529), (527, 20, 52, 528), (54, 52, 20, 48), (56, 60, 54, 48), (530, 60, 66, 531), (193, 65, 59, 191), (191, 59, 51, 189), (529, 54, 60, 530), (61, 57, 49, 55), (190, 50, 58, 192), (195, 71, 65, 193), (713, 65, 71, 712), (62, 66, 60, 56), (192, 58, 64, 194), (67, 63, 57, 61), (714, 59, 65, 713), (712, 71, 77, 675), (79, 75, 69, 73), (531, 66, 72, 532), (68, 72, 66, 62), (194, 64, 70, 196), (73, 69, 63, 67), (675, 77, 83, 674), (85, 81, 75, 79), (197, 77, 71, 195), (532, 72, 78, 533), (74, 78, 72, 68), (196, 70, 76, 198), (674, 83, 89, 673), (91, 87, 81, 85), (199, 83, 77, 197), (533, 78, 84, 534), (80, 84, 78, 74), (198, 76, 82, 200), (97, 93, 87, 91), (202, 88, 94, 204), (201, 89, 83, 199), (534, 84, 90, 535), (86, 90, 84, 80), (200, 82, 88, 202), (103, 99, 93, 97), (204, 94, 100, 206), (673, 89, 95, 672), (203, 95, 89, 201), (535, 90, 96, 536), (92, 96, 90, 86), (109, 105, 99, 103), (206, 100, 106, 208), (672, 95, 101, 623), (205, 101, 95, 203), (536, 96, 102, 537), (98, 102, 96, 92), (115, 111, 105, 109), (208, 106, 112, 210), (623, 101, 107, 622), (207, 107, 101, 205), (537, 102, 108, 538), (104, 108, 102, 98), (210, 112, 118, 212), (116, 120, 114, 110), (622, 107, 113, 621), (209, 113, 107, 207), (538, 108, 114, 539), (110, 114, 108, 104), (629, 223, 211, 614), (221, 219, 120, 116), (121, 117, 111, 115), (621, 113, 119, 620), (211, 119, 113, 209), (539, 114, 120, 541), (606, 261, 122, 757), (304, 262, 124, 244), (305, 256, 123, 245), (263, 125, 127, 265), (264, 126, 124, 262), (257, 130, 129, 267), (260, 139, 126, 264), (259, 138, 130, 257), (266, 128, 131, 258), (265, 127, 138, 259), (267, 129, 141, 275), (258, 131, 139, 260), (274, 140, 128, 266), (272, 136, 140, 274), (275, 141, 137, 273), (270, 134, 133, 269), (273, 137, 132, 268), (269, 133, 136, 272), (271, 135, 143, 277), (268, 132, 135, 271), (277, 143, 145, 279), (276, 142, 134, 270), (279, 145, 147, 281), (278, 144, 142, 276), (280, 146, 144, 278), (284, 150, 148, 282), (282, 148, 146, 280), (281, 147, 149, 283), (286, 152, 150, 284), (283, 149, 151, 285), (285, 151, 153, 287), (288, 154, 152, 286), (287, 153, 155, 289), (290, 156, 154, 288), (289, 155, 157, 291), (293, 159, 161, 295), (292, 158, 156, 290), (291, 157, 159, 293), (295, 161, 163, 297), (294, 160, 158, 292), (297, 163, 165, 299), (296, 162, 160, 294), (299, 165, 167, 301), (298, 164, 162, 296), (301, 167, 169, 303), (300, 166, 164, 298), (585, 303, 169, 576), (302, 168, 166, 300), (757, 122, 170, 756), (244, 124, 171, 246), (245, 123, 213, 247), (125, 172, 174, 127), (126, 173, 171, 124), (130, 214, 176, 129), (139, 217, 173, 126), (138, 216, 214, 130), (128, 175, 215, 131), (127, 174, 216, 138), (129, 176, 184, 141), (131, 215, 217, 139), (140, 183, 175, 128), (136, 181, 183, 140), (141, 184, 182, 137), (134, 179, 178, 133), (137, 182, 177, 132), (133, 178, 181, 136), (135, 180, 186, 143), (132, 177, 180, 135), (143, 186, 188, 145), (142, 185, 179, 134), (145, 188, 190, 147), (144, 187, 185, 142), (146, 189, 187, 144), (150, 193, 191, 148), (148, 191, 189, 146), (147, 190, 192, 149), (152, 195, 193, 150), (149, 192, 194, 151), (151, 194, 196, 153), (154, 197, 195, 152), (153, 196, 198, 155), (156, 199, 197, 154), (155, 198, 200, 157), (159, 202, 204, 161), (158, 201, 199, 156), (157, 200, 202, 159), (161, 204, 206, 163), (160, 203, 201, 158), (163, 206, 208, 165), (162, 205, 203, 160), (165, 208, 210, 167), (164, 207, 205, 162), (167, 210, 212, 169), (166, 209, 207, 164), (576, 169, 212, 577), (168, 211, 209, 166), (222, 225, 226, 229), (544, 219, 221, 545), (613, 228, 223, 629), (223, 224, 119, 211), (541, 120, 219, 544), (228, 227, 224, 223), (545, 221, 116, 540), (218, 220, 117, 121), (212, 118, 225, 222), (578, 229, 226, 579), (628, 224, 227, 612), (620, 119, 224, 628), (664, 248, 231, 627), (251, 236, 6, 255), (666, 237, 5, 691), (583, 235, 7, 517), (243, 239, 234, 250), (242, 238, 236, 251), (607, 240, 237, 666), (584, 241, 235, 583), (261, 304, 244, 122), (249, 230, 239, 243), (627, 231, 240, 607), (609, 1, 254, 665), (546, 233, 241, 584), (122, 244, 246, 170), (125, 245, 247, 172), (248, 232, 238, 242), (172, 247, 252, 3), (263, 305, 245, 125), (235, 250, 253, 7), (170, 246, 254, 1), (667, 232, 248, 664), (237, 251, 255, 5), (241, 243, 250, 235), (240, 242, 251, 237), (233, 249, 243, 241), (231, 248, 242, 240), (691, 5, 261, 606), (255, 6, 262, 304), (253, 4, 256, 305), (7, 263, 265, 11), (10, 264, 262, 6), (18, 257, 267, 15), (38, 260, 264, 10), (36, 259, 257, 18), (14, 266, 258, 19), (11, 265, 259, 36), (15, 267, 275, 44), (19, 258, 260, 38), (45, 274, 266, 14), (29, 272, 274, 45), (44, 275, 273, 28), (25, 270, 269, 41), (28, 273, 268, 40), (41, 269, 272, 29), (24, 271, 277, 32), (40, 268, 271, 24), (32, 277, 279, 20), (33, 276, 270, 25), (20, 279, 281, 48), (21, 278, 276, 33), (49, 280, 278, 21), (63, 284, 282, 57), (57, 282, 280, 49), (48, 281, 283, 56), (69, 286, 284, 63), (56, 283, 285, 62), (62, 285, 287, 68), (75, 288, 286, 69), (68, 287, 289, 74), (81, 290, 288, 75), (74, 289, 291, 80), (86, 293, 295, 92), (87, 292, 290, 81), (80, 291, 293, 86), (92, 295, 297, 98), (93, 294, 292, 87), (98, 297, 299, 104), (99, 296, 294, 93), (104, 299, 301, 110), (105, 298, 296, 99), (110, 301, 303, 116), (111, 300, 298, 105), (540, 116, 303, 585), (117, 302, 300, 111), (5, 255, 304, 261), (7, 253, 305, 263), (636, 358, 307, 692), (770, 309, 311, 768), (779, 370, 309, 770), (734, 314, 313, 771), (743, 308, 310, 739), (771, 313, 324, 595), (788, 315, 312, 736), (644, 322, 314, 734), (783, 323, 315, 788), (739, 310, 323, 783), (736, 312, 325, 785), (785, 325, 320, 786), (768, 311, 322, 644), (720, 321, 317, 721), (595, 324, 321, 720), (786, 320, 316, 737), (737, 316, 319, 784), (721, 317, 318, 601), (601, 318, 326, 649), (784, 319, 327, 604), (649, 326, 328, 594), (604, 327, 329, 624), (618, 330, 333, 733), (594, 328, 330, 618), (625, 331, 332, 605), (624, 329, 331, 625), (694, 334, 336, 730), (605, 332, 334, 694), (619, 335, 337, 732), (733, 333, 335, 619), (732, 337, 339, 752), (730, 336, 338, 731), (752, 339, 341, 717), (731, 338, 340, 695), (717, 341, 343, 753), (695, 340, 342, 642), (642, 342, 344, 702), (753, 343, 345, 716), (702, 344, 346, 703), (716, 345, 347, 602), (703, 346, 348, 643), (602, 347, 349, 641), (643, 348, 350, 748), (641, 349, 351, 603), (748, 350, 352, 710), (676, 364, 359, 647), (603, 351, 353, 640), (710, 352, 355, 749), (781, 374, 356, 751), (746, 375, 357, 767), (751, 356, 358, 636), (767, 357, 359, 634), (795, 362, 363, 793), (639, 360, 364, 676), (749, 355, 362, 795), (793, 363, 354, 711), (635, 360, 361, 766), (741, 365, 361, 646), (640, 353, 365, 741), (780, 371, 366, 677), (704, 368, 306, 769), (725, 369, 308, 743), (778, 373, 368, 704), (742, 372, 369, 725), (677, 366, 373, 778), (692, 307, 370, 779), (700, 367, 372, 742), (719, 367, 371, 780), (769, 306, 374, 781), (711, 354, 375, 746), (552, 421, 402, 551), (662, 457, 416, 663), (684, 460, 383, 744), (573, 490, 489, 574), (596, 399, 484, 597), (669, 494, 444, 698), (655, 417, 450, 660), (745, 381, 380, 670), (699, 446, 445, 735), (755, 406, 407, 754), (680, 411, 481, 678), (700, 378, 459, 701), (707, 468, 469, 706), (659, 376, 396, 729), (722, 432, 379, 586), (555, 418, 438, 561), (663, 416, 417, 655), (598, 452, 475, 638), (656, 449, 377, 658), (547, 386, 421, 552), (564, 443, 442, 565), (520, 447, 418, 555), (706, 469, 410, 681), (744, 383, 382, 671), (574, 489, 488, 575), (740, 424, 502, 765), (563, 436, 443, 564), (735, 445, 493, 645), (638, 475, 474, 647), (759, 384, 385, 661), (738, 513, 485, 683), (554, 419, 495, 524), (693, 501, 439, 648), (582, 425, 403, 550), (645, 493, 492, 668), (569, 510, 509, 570), (551, 402, 497, 542), (543, 496, 503, 516), (685, 462, 461, 617), (773, 415, 414, 774), (613, 482, 483, 612), (668, 492, 415, 773), (542, 497, 496, 543), (637, 498, 389, 718), (772, 413, 412, 775), (548, 405, 420, 553), (588, 422, 423, 686), (567, 440, 511, 568), (578, 473, 427, 580), (791, 392, 408, 776), (558, 429, 437, 562), (561, 438, 428, 559), (553, 420, 419, 554), (697, 434, 432, 722), (557, 430, 429, 558), (600, 431, 500, 764), (581, 426, 472, 579), (546, 387, 404, 549), (792, 466, 467, 794), (762, 401, 394, 761), (572, 491, 490, 573), (670, 380, 498, 637), (777, 471, 393, 789), (617, 461, 460, 684), (565, 442, 441, 566), (549, 404, 425, 582), (516, 503, 405, 548), (729, 396, 397, 728), (571, 508, 491, 572), (681, 410, 411, 680), (630, 512, 376, 659), (570, 509, 508, 571), (764, 500, 494, 669), (597, 484, 448, 787), (718, 389, 388, 705), (559, 428, 430, 557), (566, 441, 440, 567), (611, 486, 435, 626), (789, 393, 477, 790), (660, 450, 451, 758), (661, 385, 505, 696), (683, 485, 471, 777), (599, 453, 424, 740), (671, 382, 381, 745), (616, 463, 462, 685), (750, 499, 452, 598), (550, 403, 386, 547), (524, 495, 447, 520), (686, 423, 478, 687), (575, 488, 426, 581), (608, 507, 515, 633), (726, 391, 400, 763), (719, 387, 453, 599), (639, 473, 472, 646), (775, 412, 463, 616), (648, 439, 431, 600), (580, 427, 474, 577), (568, 511, 510, 569), (562, 437, 436, 563), (698, 444, 446, 699), (615, 454, 455, 614), (747, 506, 458, 587), (794, 467, 506, 747), (765, 502, 501, 693), (787, 448, 513, 738), (705, 388, 499, 750), (774, 414, 413, 772), (626, 435, 507, 608), (723, 433, 466, 792), (687, 478, 479, 589), (587, 458, 399, 596), (667, 378, 486, 611), (727, 390, 391, 726), (776, 408, 409, 782), (610, 487, 454, 615), (758, 451, 384, 759), (593, 470, 476, 653), (678, 481, 406, 755), (658, 377, 512, 630), (782, 409, 422, 588), (760, 395, 464, 709), (589, 479, 456, 654), (679, 480, 487, 610), (701, 459, 434, 697), (653, 476, 514, 632), (754, 407, 480, 679), (633, 515, 470, 593), (763, 400, 401, 762), (682, 398, 433, 723), (654, 456, 457, 662), (586, 379, 398, 682), (790, 477, 392, 791), (696, 505, 483, 766), (632, 514, 449, 656), (635, 482, 504, 724), (709, 464, 465, 708), (724, 504, 455, 634), (728, 397, 390, 727), (708, 465, 468, 707), (761, 394, 395, 760), (502, 517, 518, 501), (431, 556, 519, 500), (439, 560, 556, 431), (501, 518, 560, 439), (500, 519, 525, 494), (494, 525, 523, 444), (444, 523, 521, 446), (446, 521, 522, 445), (445, 522, 526, 493), (493, 526, 527, 492), (415, 528, 529, 414), (492, 527, 528, 415), (413, 530, 531, 412), (414, 529, 530, 413), (412, 531, 532, 463), (463, 532, 533, 462), (462, 533, 534, 461), (461, 534, 535, 460), (460, 535, 536, 383), (383, 536, 537, 382), (382, 537, 538, 381), (381, 538, 539, 380), (380, 539, 541, 498), (452, 585, 576, 475), (475, 576, 577, 474), (389, 544, 545, 388), (498, 541, 544, 389), (388, 545, 540, 499), (473, 578, 579, 472), (424, 583, 517, 502), (453, 584, 583, 424), (387, 546, 584, 453), (499, 540, 585, 452), (4, 552, 551, 256), (106, 573, 574, 112), (13, 555, 561, 46), (234, 547, 552, 4), (50, 564, 565, 58), (17, 520, 555, 13), (112, 574, 575, 118), (22, 563, 564, 50), (9, 554, 524, 39), (230, 582, 550, 239), (82, 569, 570, 88), (256, 551, 542, 123), (213, 543, 516, 0), (123, 542, 543, 213), (252, 548, 553, 3), (70, 567, 568, 76), (229, 578, 580, 222), (26, 558, 562, 34), (46, 561, 559, 30), (3, 553, 554, 9), (42, 557, 558, 26), (225, 581, 579, 226), (233, 546, 549, 249), (100, 572, 573, 106), (58, 565, 566, 64), (249, 549, 582, 230), (0, 516, 548, 252), (94, 571, 572, 100), (88, 570, 571, 94), (30, 559, 557, 42), (64, 566, 567, 70), (239, 550, 547, 234), (39, 524, 520, 17), (118, 575, 581, 225), (222, 580, 577, 212), (76, 568, 569, 82), (34, 562, 563, 22), (6, 608, 633, 10), (29, 658, 630, 41), (458, 665, 690, 399), (117, 679, 610, 302), (218, 755, 754, 220), (311, 597, 787, 322), (496, 636, 692, 503), (21, 728, 727, 53), (326, 776, 782, 328), (459, 664, 627, 434), (434, 627, 607, 432), (490, 641, 603, 489), (466, 757, 756, 467), (319, 735, 645, 327), (308, 765, 693, 310), (456, 675, 674, 457), (457, 674, 673, 416), (481, 749, 795, 406), (402, 781, 751, 497), (471, 592, 650, 393), (484, 689, 657, 448), (420, 770, 768, 419), (55, 726, 763, 61), (429, 601, 649, 437), (320, 698, 699, 316), (238, 611, 626, 236), (448, 657, 631, 513), (510, 717, 753, 509), (393, 650, 652, 477), (477, 652, 651, 392), (97, 707, 706, 103), (482, 613, 629, 504), (491, 602, 641, 490), (220, 754, 679, 117), (505, 628, 612, 483), (436, 594, 618, 443), (504, 629, 614, 455), (19, 653, 632, 14), (115, 680, 678, 121), (25, 659, 729, 33), (419, 768, 644, 495), (398, 691, 606, 433), (489, 603, 640, 488), (399, 690, 689, 484), (344, 684, 744, 346), (392, 651, 591, 408), (103, 706, 681, 109), (479, 712, 675, 456), (385, 620, 628, 505), (397, 624, 625, 390), (495, 644, 734, 447), (485, 688, 592, 471), (450, 623, 622, 451), (478, 713, 712, 479), (514, 736, 785, 449), (121, 678, 755, 218), (363, 705, 750, 354), (316, 699, 735, 319), (340, 685, 617, 342), (358, 794, 747, 307), (442, 733, 619, 441), (387, 719, 780, 404), (433, 606, 757, 466), (85, 709, 708, 91), (378, 667, 664, 459), (467, 756, 609, 506), (109, 681, 680, 115), (14, 632, 656, 45), (38, 593, 653, 19), (349, 758, 759, 351), (73, 761, 760, 79), (232, 667, 611, 238), (473, 639, 676, 427), (360, 639, 646, 361), (428, 720, 721, 430), (236, 626, 608, 6), (465, 702, 703, 468), (427, 676, 647, 474), (440, 732, 752, 511), (168, 615, 614, 211), (314, 738, 683, 313), (61, 763, 762, 67), (432, 607, 666, 379), (335, 687, 589, 337), (409, 590, 715, 422), (511, 752, 717, 510), (513, 631, 688, 485), (384, 621, 620, 385), (417, 672, 623, 450), (506, 609, 665, 458), (371, 701, 697, 366), (33, 729, 728, 21), (443, 618, 733, 442), (302, 610, 615, 168), (379, 666, 691, 398), (91, 708, 707, 97), (368, 586, 682, 306), (408, 591, 590, 409), (312, 764, 669, 325), (10, 633, 593, 38), (404, 780, 677, 425), (416, 673, 672, 417), (395, 695, 642, 464), (333, 686, 687, 335), (323, 648, 600, 315), (454, 767, 634, 455), (482, 635, 766, 483), (364, 724, 634, 359), (451, 622, 621, 384), (325, 669, 698, 320), (509, 753, 716, 508), (488, 640, 741, 426), (79, 760, 709, 85), (329, 668, 773, 331), (67, 762, 761, 73), (464, 642, 702, 465), (437, 649, 594, 436), (45, 656, 658, 29), (53, 727, 726, 55), (423, 714, 713, 478), (497, 751, 636, 496), (41, 630, 659, 25), (422, 715, 714, 423), (228, 613, 612, 227), (339, 654, 662, 341), (421, 769, 781, 402), (355, 637, 718, 362), (331, 773, 774, 332), (441, 619, 732, 440), (406, 795, 793, 407), (336, 775, 616, 338), (508, 716, 602, 491), (347, 660, 758, 349), (352, 670, 637, 355), (348, 671, 745, 350), (354, 750, 598, 375), (396, 604, 624, 397), (391, 605, 694, 400), (310, 693, 648, 323), (369, 740, 765, 308), (367, 719, 599, 372), (426, 741, 646, 472), (338, 616, 685, 340), (469, 643, 748, 410), (401, 730, 731, 394), (365, 696, 766, 361), (357, 638, 647, 359), (327, 645, 668, 329), (403, 778, 704, 386), (438, 595, 720, 428), (309, 596, 597, 311), (375, 598, 638, 357), (362, 718, 705, 363), (372, 599, 740, 369), (430, 721, 601, 429), (315, 600, 764, 312), (390, 625, 605, 391), (346, 744, 671, 348), (330, 588, 686, 333), (468, 703, 643, 469), (386, 704, 769, 421), (350, 745, 670, 352), (425, 677, 778, 403), (342, 617, 684, 344), (486, 742, 725, 435), (332, 774, 772, 334), (503, 692, 779, 405), (418, 771, 595, 438), (447, 734, 771, 418), (334, 772, 775, 336), (405, 779, 770, 420), (407, 793, 711, 480), (470, 783, 788, 476), (373, 722, 586, 368), (343, 663, 655, 345), (353, 661, 696, 365), (367, 700, 701, 371), (351, 759, 661, 353), (370, 587, 596, 309), (376, 784, 604, 396), (317, 790, 791, 318), (321, 789, 790, 317), (328, 782, 588, 330), (374, 723, 792, 356), (487, 746, 767, 454), (337, 589, 654, 339), (313, 683, 777, 324), (394, 731, 695, 395), (377, 786, 737, 512), (324, 777, 789, 321), (306, 682, 723, 374), (507, 743, 739, 515), (515, 739, 783, 470), (435, 725, 743, 507), (322, 787, 738, 314), (480, 711, 746, 487), (307, 747, 587, 370), (345, 655, 660, 347), (400, 694, 730, 401), (410, 748, 710, 411), (449, 785, 786, 377), (356, 792, 794, 358), (476, 788, 736, 514), (378, 700, 742, 486), (366, 697, 722, 373), (318, 791, 776, 326), (411, 710, 749, 481), (341, 662, 663, 343), (512, 737, 784, 376), (360, 635, 724, 364)])
me_cube_001.materials.append(mat_material)
me_cube_001.use_remesh_preserve_volume = False
me_cube_001.use_remesh_preserve_attributes = False
me_cube_001.use_mirror_vertex_groups = False
me_cube_001.update()
me_cube = bpy.data.meshes.new('Cube')
me_cube.from_pydata([(-0.311, 1.0, 0.6471), (-0.311, -1.0, 0.6471), (-1.0, -1.0, 0.6471), (-1.0, 1.0, 0.6471), (-0.311, 1.0, 1.0), (-0.311, -1.0, 1.0), (-1.0, -1.0, 1.0), (-1.0, 1.0, 1.0), (-0.3561, 1.0, 0.6471), (-0.3561, -1.0, 0.6471), (-0.3561, 1.0, 1.0), (-0.3561, -1.0, 1.0), (2.476, -1.0, 0.219), (2.476, 1.0, 0.219), (2.476, 1.0, 0.6471), (2.476, -1.0, 0.6471), (2.015, -1.0, 0.4743), (2.015, 1.0, 0.4743), (1.657, 1.0, 0.499), (1.657, -1.0, 0.499), (1.657, -1.0, 1.0), (1.657, 1.0, 1.0), (1.657, -1.0, 0.6471), (1.657, 1.0, 0.6471), (2.476, 1.0, 1.0), (2.476, -1.0, 1.0), (2.225, -1.0, 1.0), (2.225, 1.0, 1.0), (2.225, -1.0, 0.6471), (2.225, 1.0, 0.6471), (2.225, 1.0, 0.4125), (2.225, -1.0, 0.4125), (-0.3561, -1.0, 0.499), (-0.3561, 1.0, 0.499), (-0.311, -1.0, 0.499), (-0.311, 1.0, 0.499), (2.35, 1.0, 0.6471), (2.35, 1.0, 1.0), (2.35, 1.0, 0.3322), (2.35, -1.0, 0.3322), (2.015, 1.0, 0.6471), (2.015, -1.0, 0.6471), (2.015, 1.0, 1.0), (2.015, -1.0, 1.0), (2.35, -1.0, 0.6471), (2.35, -1.0, 1.0), (2.583, -1.0, 0.6471), (2.583, 1.0, 0.6471), (2.579, 1.0, 0.0004191), (2.579, -1.0, 0.0004192), (2.583, -1.0, 1.0), (2.583, 1.0, 1.0), (2.735, -1.0, 0.6471), (2.735, 1.0, 0.6471), (2.735, 1.0, 0.0004192), (2.735, -1.0, 0.0004193), (2.735, -1.0, 1.0), (2.735, 1.0, 1.0), (2.846, -1.0, 0.6471), (2.846, 1.0, 0.6471), (2.846, 1.0, 0.1985), (2.846, -1.0, 0.1985), (2.846, -1.0, 1.0), (2.846, 1.0, 1.0), (2.791, -1.0, 1.0), (2.791, -1.0, 0.6471), (2.791, 1.0, 0.6471), (2.787, 1.0, 0.1202), (2.791, 1.0, 1.0), (2.787, -1.0, 0.1202), (3.888, 1.0, 0.6471), (3.888, -1.0, 0.6471), (3.888, 1.0, 1.0), (3.888, -1.0, 1.0), (3.888, -1.0, 0.1573), (3.888, 1.0, 0.1573), (3.678, 1.0, 0.1943), (3.678, -1.0, 0.1943), (3.678, -1.0, 1.0), (3.678, 1.0, 1.0), (3.715, 1.0, 1.0), (3.715, -1.0, 1.0), (3.715, -1.0, 0.04614), (3.715, 1.0, 0.04614), (3.122, -1.0, 1.0), (3.122, 1.0, 1.0), (3.122, -1.0, 0.6471), (3.122, 1.0, 0.6471), (2.958, -1.0, 0.2684), (2.958, 1.0, 0.2684), (2.958, 1.0, 0.6471), (2.958, -1.0, 0.6471), (3.122, 1.0, 0.3261), (3.122, -1.0, 0.3261), (2.958, 1.0, 1.0), (2.958, -1.0, 1.0), (3.616, 1.0, 0.6471), (3.616, -1.0, 0.6471), (3.616, 1.0, 1.0), (3.616, -1.0, 1.0), (3.855, -1.0, 1.0), (3.855, 1.0, 1.0), (3.715, 1.0, 0.6471), (3.715, -1.0, 0.6471), (3.678, -1.0, 0.6471), (3.678, 1.0, 0.6471), (3.616, -1.0, 0.3261), (3.616, 1.0, 0.3261), (3.855, -1.0, 0.6471), (3.855, 1.0, 0.6471), (3.855, 1.0, 0.04614), (3.855, -1.0, 0.04614), (3.966, 1.0, 0.6471), (3.966, -1.0, 0.6471), (3.966, 1.0, 1.0), (3.966, -1.0, 1.0), (3.966, -1.0, 0.1943), (3.966, 1.0, 0.1943), (4.024, 1.0, 0.6471), (4.024, -1.0, 0.6471), (4.024, 1.0, 1.0), (4.024, -1.0, 1.0), (4.024, -1.0, 0.2437), (4.024, 1.0, 0.2437), (4.044, 1.0, 0.6471), (4.044, -1.0, 0.6471), (4.044, 1.0, 1.0), (4.044, -1.0, 1.0), (4.044, -1.0, 0.2931), (4.044, 1.0, 0.2931), (4.192, 1.0, 0.6471), (4.192, -1.0, 0.6471), (4.192, 1.0, 1.0), (4.192, -1.0, 1.0), (4.192, -1.0, 0.3137), (4.192, 1.0, 0.3137), (4.3, 1.0, 0.6471), (4.3, -1.0, 0.6471), (4.3, 1.0, 1.0), (4.3, -1.0, 1.0), (4.3, -1.0, 0.2808), (4.3, 1.0, 0.2808), (3.711, -1.0, -0.07736), (3.711, 1.0, -0.07736), (3.855, 1.0, -0.07736), (3.855, -1.0, -0.07736), (3.67, -1.0, -0.1967), (3.67, 1.0, -0.1967), (3.83, 1.0, -0.1967), (3.83, -1.0, -0.1967), (3.596, -1.0, -0.3202), (3.596, 1.0, -0.3202), (3.773, 1.0, -0.3202), (3.773, -1.0, -0.3202), (3.431, -1.0, -0.4725), (3.431, 1.0, -0.4725), (3.661, 1.0, -0.4561), (3.661, -1.0, -0.4561), (3.528, 1.0, -0.3882), (3.717, 1.0, -0.3882), (3.528, -1.0, -0.3882), (3.717, -1.0, -0.3882), (3.48, -1.0, -0.5796), (3.48, 1.0, -0.5796), (3.377, 1.0, -0.6043), (3.377, -1.0, -0.6043), (3.205, -1.0, -0.5137), (3.205, 1.0, -0.5137), (3.205, 1.0, -0.5672), (3.205, -1.0, -0.5672), (3.307, 1.0, -0.4993), (3.291, 1.0, -0.6063), (3.307, -1.0, -0.4993), (3.291, -1.0, -0.6063), (4.72, 1.0, 1.0), (4.72, -1.0, 1.0), (4.515, 1.0, 0.6471), (4.515, 1.0, 1.0), (4.72, 1.0, -0.32), (4.72, -1.0, -0.32), (4.614, -1.0, 1.0), (4.614, 1.0, 1.0), (4.614, -1.0, 0.6471), (4.614, 1.0, 0.6471), (4.416, -1.0, 0.6471), (4.416, -1.0, 0.218), (4.614, 1.0, -0.0156), (4.614, -1.0, -0.0156), (4.614, 1.0, -0.301), (4.614, -1.0, -0.301), (4.515, -1.0, 0.1308), (4.515, 1.0, 0.1308), (4.515, -1.0, 0.6471), (4.515, -1.0, 1.0), (4.614, -1.0, -0.9048), (4.614, 1.0, -0.9048), (4.416, 1.0, 1.0), (4.416, 1.0, 0.6471), (4.416, 1.0, 0.218), (4.416, -1.0, 1.0), (4.501, 1.0, -0.4817), (4.501, -1.0, -0.861), (4.912, 1.0, -0.964), (4.912, -1.0, -0.964), (4.72, 1.0, -0.0156), (4.72, -1.0, -0.0156), (4.72, -1.0, 0.6471), (4.72, 1.0, 0.6471), (4.501, -1.0, -0.4817), (4.501, 1.0, -0.861), (4.869, 1.0, 1.0), (4.869, -1.0, -0.32), (4.869, -1.0, 1.0), (4.869, 1.0, -0.32), (5.061, 1.0, -1.162), (5.061, -1.0, -1.162), (4.869, 1.0, -0.0156), (4.869, -1.0, -0.0156), (4.869, -1.0, 0.6471), (4.869, 1.0, 0.6471), (5.053, 1.0, 1.0), (5.053, -1.0, -0.32), (5.053, -1.0, 1.0), (5.053, 1.0, -0.32), (5.245, 1.0, -1.901), (5.245, -1.0, -1.901), (5.053, 1.0, -0.0156), (5.053, -1.0, -0.0156), (5.053, -1.0, 0.6471), (5.053, 1.0, 0.6471), (5.31, 1.0, 1.0), (5.31, -1.0, -0.32), (5.31, -1.0, 1.0), (5.31, 1.0, -0.32), (5.502, 1.0, -2.915), (5.502, -1.0, -2.915), (5.31, 1.0, -0.0156), (5.31, -1.0, -0.0156), (5.31, -1.0, 0.6472), (5.31, 1.0, 0.6472), (5.422, 1.0, 1.0), (5.422, -1.0, -0.32), (5.422, -1.0, 1.0), (5.422, 1.0, -0.32), (5.614, 1.0, -3.005), (5.614, -1.0, -3.005), (5.422, 1.0, -0.0156), (5.422, -1.0, -0.0156), (5.422, -1.0, 0.6472), (5.422, 1.0, 0.6472), (5.586, 1.0, 1.0), (5.586, -1.0, -0.32), (5.586, -1.0, 1.0), (5.586, 1.0, -0.32), (5.778, 1.0, -3.066), (5.778, -1.0, -3.066), (5.586, 1.0, -0.0156), (5.586, -1.0, -0.0156), (5.586, -1.0, 0.6472), (5.586, 1.0, 0.6472), (6.682, 1.0, 1.0), (6.477, -1.0, -0.32), (6.682, -1.0, 1.0), (6.477, 1.0, -0.32), (6.682, 1.0, -3.066), (6.682, -1.0, -3.066), (6.477, 1.0, -0.0156), (6.477, -1.0, -0.0156), (6.682, -1.0, 0.6472), (6.682, 1.0, 0.6472), (4.72, 1.0, -0.1678), (4.614, -1.0, -0.1583), (4.614, 1.0, -0.1583), (4.72, -1.0, -0.1678), (4.869, 1.0, -0.1678), (4.869, -1.0, -0.1678), (5.053, 1.0, -0.1678), (5.053, -1.0, -0.1678), (5.31, 1.0, -0.1678), (5.31, -1.0, -0.1678), (5.422, 1.0, -0.1678), (5.422, -1.0, -0.1678), (5.586, 1.0, -0.1678), (5.586, -1.0, -0.1678), (6.477, 1.0, -0.1678), (6.477, -1.0, -0.1678), (6.969, -1.0, 0.4351), (6.969, 1.0, 0.4351), (6.969, 1.0, 0.6472), (6.969, -1.0, 0.6472), (7.358, 1.0, 0.6297), (7.358, 1.0, 0.528), (7.358, 1.0, 0.7053), (7.358, 1.0, 0.7183), (7.461, -1.0, 0.6297), (7.461, -1.0, 0.6948), (7.461, -1.0, 0.6831), (7.461, 1.0, 0.6948), (7.461, 1.0, 0.6297), (7.461, 1.0, 0.5274), (7.461, 1.0, 0.6831), (7.461, -1.0, 0.5274), (6.825, 1.0, 0.1856), (6.825, -1.0, 0.1856), (6.825, 1.0, 1.0), (6.825, 1.0, 0.6472), (7.028, 1.0, 0.8851), (7.028, -1.0, 0.4597), (7.028, 1.0, 0.5601), (7.028, 1.0, 0.68), (7.153, -1.0, 0.6297), (7.153, 1.0, 0.6297), (7.153, -1.0, 0.7655), (7.153, 1.0, 0.7655), (6.969, -1.0, 0.5273), (6.969, 1.0, 0.5273), (6.969, -1.0, 1.0), (6.969, 1.0, 1.0), (7.153, -1.0, 0.5119), (7.153, 1.0, 0.5119), (7.153, 1.0, 0.7496), (7.153, -1.0, 0.7496), (7.538, -1.0, 0.5762), (7.538, 1.0, 0.5762), (7.538, 1.0, 0.6388), (7.538, -1.0, 0.6388), (7.028, -1.0, 0.8851), (7.028, -1.0, 0.5601), (7.028, -1.0, 0.68), (7.028, 1.0, 0.4597), (6.825, 1.0, 0.3378), (6.825, -1.0, 1.0), (6.825, -1.0, 0.3378), (6.825, -1.0, 0.6472), (7.512, 1.0, 0.683), (7.512, -1.0, 0.672), (7.512, -1.0, 0.683), (7.512, -1.0, 0.6297), (7.358, -1.0, 0.6297), (7.358, -1.0, 0.528), (7.358, -1.0, 0.7053), (7.358, -1.0, 0.7183), (7.347, -1.0, -2.676), (7.347, 1.0, -2.676), (7.347, 1.0, -2.799), (7.347, -1.0, -2.799), (7.538, -1.0, 0.6089), (7.538, 1.0, 0.6089), (7.538, -1.0, 0.6605), (7.538, 1.0, 0.6605), (7.347, -1.0, -2.524), (7.347, 1.0, -2.524), (7.512, 1.0, 0.6297), (7.512, 1.0, 0.5336), (7.512, 1.0, 0.672), (7.512, -1.0, 0.5336), (6.729, -1.0, -3.066), (6.524, 1.0, -0.3152), (6.524, -1.0, -0.3152), (6.524, 1.0, -0.4674), (6.524, -1.0, -0.4674), (6.729, 1.0, -3.066), (6.649, -1.0, -0.77), (6.649, 1.0, -0.77), (6.649, 1.0, -0.6178), (6.854, -1.0, -3.066), (6.854, 1.0, -3.066), (6.649, -1.0, -0.6178), (6.7, -1.0, -3.066), (6.494, 1.0, -0.244), (6.494, 1.0, -0.3744), (6.494, -1.0, -0.3744), (6.494, -1.0, -0.244), (6.7, 1.0, -3.066), (7.11, -1.0, -1.809), (7.11, 1.0, -3.066), (7.11, -1.0, -3.066), (7.11, 1.0, -1.809), (7.11, 1.0, -1.961), (7.11, -1.0, -1.961), (7.29, -1.0, -2.272), (7.29, 1.0, -2.953), (7.29, -1.0, -2.953), (7.29, 1.0, -2.272), (7.233, 1.0, -2.127), (7.233, -1.0, -3.021), (7.233, 1.0, -3.021), (7.233, -1.0, -2.127), (7.233, -1.0, -2.279), (7.233, 1.0, -2.279), (7.29, -1.0, -2.425), (7.29, 1.0, -2.425), (-1.0, 2.98e-07, 0.6471), (-0.311, -5.364e-07, 1.0), (-1.0, 1.788e-07, 1.0), (-0.3561, 0.0, 0.6471), (-0.3561, -4.768e-07, 1.0), (2.015, -2.98e-07, 0.4743), (1.657, -7.749e-07, 1.0), (2.015, -8.345e-07, 1.0), (-0.3561, 0.0, 0.499), (-0.311, -5.96e-08, 0.499), (1.657, -2.98e-07, 0.499), (2.225, -2.98e-07, 0.4125), (2.225, -8.345e-07, 1.0), (2.476, -2.98e-07, 0.219), (2.476, -8.941e-07, 1.0), (2.35, -2.98e-07, 0.3322), (2.35, -9.537e-07, 1.0), (2.583, -8.941e-07, 1.0), (2.735, -8.941e-07, 1.0), (2.846, -8.941e-07, 1.0), (2.791, -9.537e-07, 1.0), (3.678, -9.537e-07, 1.0), (2.958, -8.941e-07, 1.0), (3.616, -9.537e-07, 1.0), (3.122, -8.941e-07, 1.0), (3.715, -9.537e-07, 1.0), (3.855, -9.537e-07, 1.0), (3.888, -9.537e-07, 1.0), (3.966, -9.537e-07, 1.0), (4.024, -9.537e-07, 1.0), (4.044, -9.537e-07, 1.0), (4.192, -9.537e-07, 1.0), (4.3, -9.537e-07, 1.0), (4.416, -9.537e-07, 1.0), (4.614, -1.013e-06, 1.0), (4.72, -4.172e-07, -0.964), (4.614, -4.172e-07, -0.9048), (4.72, -1.013e-06, 1.0), (4.515, -9.537e-07, 1.0), (4.501, -4.768e-07, -0.861), (4.869, -1.013e-06, 1.0), (4.869, -4.172e-07, -1.162), (5.053, -1.013e-06, 1.0), (5.053, -4.172e-07, -1.901), (5.31, -1.013e-06, 1.0), (5.31, -4.172e-07, -2.915), (5.422, -1.013e-06, 1.0), (5.422, -4.172e-07, -3.161), (5.586, -1.013e-06, 1.0), (5.586, -4.172e-07, -3.223), (6.682, -1.073e-06, 1.0), (6.682, -4.768e-07, -3.223), (6.682, -4.768e-07, -0.1678), (7.512, -1.073e-06, 0.7056), (7.512, -4.768e-07, 0.5064), (7.563, -4.768e-07, 0.5632), (7.563, -4.768e-07, 0.6068), (6.969, -1.073e-06, 1.0), (7.563, -4.768e-07, 0.6467), (7.563, -1.073e-06, 0.6756), (6.825, -1.073e-06, 1.0), (6.825, -4.768e-07, 0.1856), (6.969, -4.768e-07, 0.375), (7.153, -1.073e-06, 0.8156), (7.358, -1.073e-06, 0.7528), (7.358, -4.768e-07, 0.4989), (7.461, -1.073e-06, 0.7213), (7.461, -4.768e-07, 0.4982), (7.153, -4.768e-07, 0.4775), (7.028, -4.768e-07, 0.4079), (7.028, -1.073e-06, 0.9751), (7.553, -4.768e-07, -2.524), (7.553, -4.768e-07, -2.676), (7.553, -4.768e-07, -2.799), (6.729, -4.768e-07, -0.3152), (6.729, -4.768e-07, -3.223), (6.854, -4.768e-07, -3.223), (6.854, -4.768e-07, -0.6178), (6.7, -4.768e-07, -0.244), (6.7, -4.768e-07, -3.223), (7.316, -4.768e-07, -1.809), (7.316, -4.768e-07, -3.223), (7.439, -4.768e-07, -3.177), (7.439, -4.768e-07, -2.127), (7.495, -4.768e-07, -2.272), (7.495, -4.768e-07, -3.109), (4.72, 0.75, 1.0), (-0.3561, -0.75, 0.6471), (-0.3561, -0.75, 0.499), (2.35, -0.75, 0.3322), (7.553, 0.75, -2.524), (7.028, 0.75, 0.9751), (7.153, 0.75, 0.4775), (7.461, 0.75, 0.7213), (3.888, 0.75, 1.0), (3.855, 0.75, 1.0), (3.715, 0.75, 1.0), (3.122, 0.75, 1.0), (7.512, 0.75, 0.7056), (6.682, 0.75, -0.1678), (4.869, -0.75, 1.0), (6.682, 0.75, -3.223), (6.682, 0.75, 1.0), (5.586, 0.75, -3.223), (5.586, 0.75, 1.0), (2.476, -0.75, 0.219), (2.476, -0.75, 1.0), (2.583, -0.75, 1.0), (7.495, -0.75, -2.272), (-1.0, -0.75, 0.6471), (-1.0, -0.75, 1.0), (2.225, -0.75, 1.0), (6.682, -0.75, -0.1678), (6.682, -0.75, -3.223), (7.358, -0.75, 0.7528), (7.461, -0.75, 0.7213), (7.153, -0.75, 0.4775), (4.614, -0.75, -0.9048), (7.358, 0.75, 0.4989), (7.153, 0.75, 0.8156), (6.825, 0.75, 0.1856), (7.563, 0.75, 0.6756), (6.825, -0.75, 0.1856), (7.153, -0.75, 0.8156), (5.586, -0.75, 1.0), (5.586, -0.75, -3.223), (6.682, -0.75, 1.0), (5.053, -0.75, -1.901), (5.31, -0.75, 1.0), (5.31, -0.75, -2.915), (7.512, -0.75, 0.5064), (7.563, -0.75, 0.6068), (6.969, -0.75, 1.0), (-0.3561, -0.75, 1.0), (2.015, -0.75, 0.4743), (1.657, -0.75, 1.0), (7.495, 0.75, -2.272), (4.501, 0.75, -0.861), (4.515, 0.75, 1.0), (5.422, 0.75, -3.161), (5.422, 0.75, 1.0), (5.31, 0.75, -2.915), (5.31, 0.75, 1.0), (3.616, 0.75, 1.0), (2.958, 0.75, 1.0), (3.678, 0.75, 1.0), (2.846, 0.75, 1.0), (4.044, -0.75, 1.0), (2.846, -0.75, 1.0), (3.678, -0.75, 1.0), (2.958, -0.75, 1.0), (6.729, 0.75, -0.3152), (7.553, 0.75, -2.799), (7.028, 0.75, 0.4079), (7.461, 0.75, 0.4982), (4.192, 0.75, 1.0), (4.044, 0.75, 1.0), (4.024, 0.75, 1.0), (3.966, 0.75, 1.0), (7.563, 0.75, 0.6467), (6.969, 0.75, 1.0), (7.563, 0.75, 0.6068), (7.512, 0.75, 0.5064), (-0.3561, 0.75, 0.499), (-0.3561, 0.75, 0.6471), (-1.0, 0.75, 1.0), (-1.0, 0.75, 0.6471), (4.72, -0.75, 1.0), (6.854, -0.75, -3.223), (4.416, 0.75, 1.0), (2.791, 0.75, 1.0), (2.35, 0.75, 1.0), (2.35, 0.75, 0.3322), (2.015, 0.75, 1.0), (1.657, 0.75, 1.0), (2.015, 0.75, 0.4743), (-0.3561, 0.75, 1.0), (7.553, -0.75, -2.524), (7.553, -0.75, -2.676), (6.729, -0.75, -3.223), (7.439, 0.75, -2.127), (7.316, 0.75, -1.809), (6.7, 0.75, -0.244), (6.854, 0.75, -0.6178), (2.735, 0.75, 1.0), (2.583, 0.75, 1.0), (2.476, 0.75, 1.0), (2.476, 0.75, 0.219), (7.358, 0.75, 0.7528), (6.969, 0.75, 0.375), (6.825, 0.75, 1.0), (7.563, 0.75, 0.5632), (-0.311, -0.75, 1.0), (4.869, -0.75, -1.162), (5.053, -0.75, 1.0), (4.416, -0.75, 1.0), (4.515, -0.75, 1.0), (5.053, 0.75, -1.901), (5.053, 0.75, 1.0), (4.869, 0.75, -1.162), (4.869, 0.75, 1.0), (5.422, -0.75, 1.0), (3.888, -0.75, 1.0), (3.966, -0.75, 1.0), (4.024, -0.75, 1.0), (6.969, -0.75, 0.375), (7.439, -0.75, -2.127), (2.579, -3.576e-07, 0.0004191), (2.735, -0.75, 1.0), (7.028, -0.75, 0.9751), (5.422, -0.75, -3.161), (3.616, -0.75, 1.0), (-0.311, -0.75, 0.499), (1.657, -0.75, 0.499), (2.225, -0.75, 0.4125), (4.501, -0.75, -0.861), (2.225, 0.75, 1.0), (2.225, 0.75, 0.4125), (1.657, 0.75, 0.499), (-0.311, 0.75, 0.499), (4.614, 0.75, -0.9048), (4.72, 0.75, -0.964), (4.614, 0.75, 1.0), (4.3, 0.75, 1.0), (3.122, -0.75, 1.0), (3.715, -0.75, 1.0), (3.855, -0.75, 1.0), (-0.311, 0.75, 1.0), (7.495, 0.75, -3.109), (7.439, 0.75, -3.177), (7.316, 0.75, -3.223), (6.7, 0.75, -3.223), (6.854, 0.75, -3.223), (6.729, 0.75, -3.223), (7.553, 0.75, -2.676), (2.015, -0.75, 1.0), (2.791, -0.75, 1.0), (7.512, -0.75, 0.7056), (7.563, -0.75, 0.5632), (6.825, -0.75, 1.0), (7.563, -0.75, 0.6467), (7.563, -0.75, 0.6756), (7.495, -0.75, -3.109), (2.35, -0.75, 1.0), (6.7, -0.75, -3.223), (7.316, -0.75, -3.223), (7.439, -0.75, -3.177), (7.553, -0.75, -2.799), (7.028, -0.75, 0.4079), (7.461, -0.75, 0.4982), (7.358, -0.75, 0.4989), (4.72, -0.75, -0.964), (4.614, -0.75, 1.0), (4.3, -0.75, 1.0), (4.192, -0.75, 1.0), (7.316, -0.75, -1.809), (6.7, -0.75, -0.244), (6.854, -0.75, -0.6178), (6.729, -0.75, -0.3152), (2.579, 0.75, 0.0004191), (2.579, -0.75, 0.0004192), (2.015, 1.0, 0.4851), (2.015, -1.0, 0.4851), (-0.311, 1.0, 0.5082), (-0.3561, -1.0, 0.5082), (-0.3561, 1.0, 0.5082), (-0.311, -1.0, 0.5082), (1.657, -1.0, 0.5082), (1.657, 1.0, 0.5082), (2.225, 1.0, 0.4272), (2.225, -1.0, 0.4272), (2.476, 1.0, 0.2458), (2.476, -1.0, 0.2458), (2.35, -1.0, 0.3519), (2.35, 1.0, 0.3519), (2.579, -1.0, 0.04084), (2.579, 1.0, 0.04084), (2.735, -1.0, 0.04084), (2.735, 1.0, 0.04084), (2.846, -1.0, 0.2265), (2.846, 1.0, 0.2265), (2.524, -1.0, 0.1202), (2.523, -1.0, 1.0), (3.678, -1.0, 0.2226), (3.678, 1.0, 0.2226), (3.616, -1.0, 0.3461), (3.616, 1.0, 0.3461), (2.958, -1.0, 0.2921), (2.958, 1.0, 0.2921), (3.122, 1.0, 0.3461), (3.122, -1.0, 0.3461), (3.715, -1.0, 0.0837), (3.715, 1.0, 0.0837), (3.855, -1.0, 0.0837), (3.855, 1.0, 0.0837), (3.888, -1.0, 0.1879), (3.888, 1.0, 0.1879), (3.966, -1.0, 0.2226), (3.966, 1.0, 0.2226), (4.024, -1.0, 0.2689), (4.024, 1.0, 0.2689), (4.044, -1.0, 0.3153), (4.044, 1.0, 0.3153), (4.192, -1.0, 0.3346), (4.192, 1.0, 0.3346), (4.3, -1.0, 0.3037), (4.3, 1.0, 0.3037), (4.416, -1.0, 0.2448), (4.416, 1.0, 0.2448), (4.614, 1.0, 0.02582), (4.614, -1.0, 0.02582), (4.515, -1.0, 0.1631), (4.515, 1.0, 0.1631), (4.72, -1.0, 0.02582), (4.72, 1.0, 0.02582), (4.869, -1.0, 0.02582), (4.869, 1.0, 0.02582), (5.053, -1.0, 0.02582), (5.053, 1.0, 0.02582), (5.31, -1.0, 0.02582), (5.31, 1.0, 0.02582), (5.422, -1.0, 0.02582), (5.422, 1.0, 0.02582), (5.586, -1.0, 0.02582), (5.586, 1.0, 0.02582), (6.489, -1.0, 0.02582), (6.489, 1.0, 0.02582), (6.969, 1.0, 0.5348), (6.969, -1.0, 0.5348), (7.512, 1.0, 0.6323), (7.512, -1.0, 0.6323), (7.028, -1.0, 0.5676), (7.028, 1.0, 0.5676), (7.538, -1.0, 0.6108), (7.538, 1.0, 0.6108), (6.825, 1.0, 0.3571), (6.825, -1.0, 0.3571), (7.358, -1.0, 0.6344), (7.358, 1.0, 0.6344), (7.153, -1.0, 0.6372), (7.153, 1.0, 0.6372), (7.461, -1.0, 0.633), (7.461, 1.0, 0.633), (-0.3561, 0.0, 0.5082), (7.563, -4.768e-07, 0.6093), (-0.3561, 0.75, 0.5082), (7.563, -0.75, 0.6093), (-0.3561, -0.75, 0.5082), (7.563, 0.75, 0.6093), (2.015, 1.0, 0.5041), (-0.311, 1.0, 0.5246), (-0.3561, -1.0, 0.5246), (1.657, 1.0, 0.5246), (2.225, 1.0, 0.4531), (2.476, 1.0, 0.293), (2.35, -1.0, 0.3867), (2.579, 1.0, 0.12), (2.735, 1.0, 0.12), (2.846, 1.0, 0.276), (3.678, 1.0, 0.2726), (3.616, 1.0, 0.3815), (2.958, 1.0, 0.3339), (3.122, 1.0, 0.3815), (3.715, 1.0, 0.15), (3.855, 1.0, 0.15), (3.888, 1.0, 0.2419), (3.966, 1.0, 0.2726), (4.024, 1.0, 0.3134), (4.044, 1.0, 0.3543), (4.192, 1.0, 0.3713), (4.3, 1.0, 0.3441), (4.416, -1.0, 0.2921), (4.614, 1.0, 0.09892), (4.515, -1.0, 0.22), (4.72, 1.0, 0.09892), (4.869, 1.0, 0.09892), (5.053, 1.0, 0.09892), (5.31, 1.0, 0.09892), (5.422, 1.0, 0.09892), (5.586, 1.0, 0.09892), (6.512, 1.0, 0.09892), (6.969, 1.0, 0.548), (7.512, -1.0, 0.637), (7.028, -1.0, 0.5809), (7.538, 1.0, 0.6141), (6.825, -1.0, 0.3912), (7.358, -1.0, 0.6427), (7.153, 1.0, 0.6504), (7.461, -1.0, 0.6389), (2.015, -1.0, 0.5041), (-0.3561, 1.0, 0.5246), (-0.311, -1.0, 0.5246), (1.657, -1.0, 0.5246), (2.225, -1.0, 0.4531), (2.476, -1.0, 0.293), (2.35, 1.0, 0.3867), (2.579, -1.0, 0.12), (2.735, -1.0, 0.12), (2.846, -1.0, 0.276), (3.678, -1.0, 0.2726), (3.616, -1.0, 0.3815), (2.958, -1.0, 0.3339), (3.122, -1.0, 0.3815), (3.715, -1.0, 0.15), (3.855, -1.0, 0.15), (3.888, -1.0, 0.2419), (3.966, -1.0, 0.2726), (4.024, -1.0, 0.3134), (4.044, -1.0, 0.3543), (4.192, -1.0, 0.3713), (4.3, -1.0, 0.3441), (4.416, 1.0, 0.2921), (4.614, -1.0, 0.09892), (4.515, 1.0, 0.22), (4.72, -1.0, 0.09892), (4.869, -1.0, 0.09892), (5.053, -1.0, 0.09892), (5.31, -1.0, 0.09892), (5.422, -1.0, 0.09892), (5.586, -1.0, 0.09892), (6.512, -1.0, 0.09892), (6.969, -1.0, 0.548), (7.512, 1.0, 0.637), (7.028, 1.0, 0.5809), (7.538, -1.0, 0.6141), (6.825, 1.0, 0.3912), (7.358, 1.0, 0.6427), (7.153, -1.0, 0.6504), (7.461, 1.0, 0.6389), (-0.3561, 0.0, 0.5246), (7.563, -4.768e-07, 0.6137), (-0.3561, 0.75, 0.5246), (7.563, -0.75, 0.6137), (-0.3561, -0.75, 0.5246), (7.563, 0.75, 0.6137), (2.523, 1.0, 0.6471), (2.523, 1.0, 1.0), (2.523, -1.0, 0.6471), (2.524, 1.0, 0.1202), (2.523, -8.941e-07, 1.0), (2.523, 0.75, 1.0), (2.523, -0.75, 1.0), (2.735, -3.576e-07, 0.0004193), (2.846, -2.98e-07, 0.1985), (2.787, -3.576e-07, 0.1202), (3.678, -3.576e-07, 0.1943), (3.616, -3.576e-07, 0.3261), (2.958, -2.98e-07, 0.2684), (3.122, -2.98e-07, 0.3261), (3.715, -3.576e-07, 0.04614), (3.855, -3.576e-07, 0.04614), (3.888, -3.576e-07, 0.1573), (3.966, -3.576e-07, 0.1943), (4.024, -3.576e-07, 0.2437), (4.044, -3.576e-07, 0.2931), (4.192, -3.576e-07, 0.3137), (4.3, -3.576e-07, 0.2808), (3.711, -3.576e-07, -0.07736), (3.855, -3.576e-07, -0.07736), (3.67, -3.576e-07, -0.1967), (3.83, -3.576e-07, -0.1967), (3.596, -3.576e-07, -0.3202), (3.773, -3.576e-07, -0.3202), (3.431, -3.576e-07, -0.4725), (3.661, -3.576e-07, -0.4561), (3.528, -3.576e-07, -0.3882), (3.717, -3.576e-07, -0.3882), (3.377, -3.576e-07, -0.6043), (3.48, -3.576e-07, -0.5796), (3.205, -3.576e-07, -0.5137), (3.205, -3.576e-07, -0.5672), (3.307, -3.576e-07, -0.4993), (3.291, -3.576e-07, -0.6063), (4.416, -3.576e-07, 0.218), (4.614, -4.172e-07, -0.0156), (4.614, -4.768e-07, -0.301), (4.515, -3.576e-07, 0.1308), (4.501, -4.172e-07, -0.4817), (4.614, -4.768e-07, -0.1583), (4.614, -0.7517, -0.1583), (3.291, 0.7483, -0.6063), (4.515, -0.7517, 0.1308), (4.614, -0.7517, -0.301), (4.416, -0.7517, 0.218), (3.291, -0.7517, -0.6063), (4.044, 0.7483, 0.2931), (4.501, 0.7483, -0.4817), (3.773, 0.7483, -0.3202), (3.855, 0.7483, 0.04614), (3.855, -0.7517, -0.07736), (3.711, -0.7517, -0.07736), (4.3, -0.7517, 0.2808), (4.192, -0.7517, 0.3137), (4.501, -0.7517, -0.4817), (4.614, -0.7517, -0.0156), (3.205, -0.7517, -0.5672), (3.205, -0.7517, -0.5137), (4.192, 0.7483, 0.3137), (4.3, 0.7483, 0.2808), (3.711, 0.7483, -0.07736), (3.307, -0.7517, -0.4993), (3.717, -0.7517, -0.3882), (3.528, -0.7517, -0.3882), (2.787, -0.7517, 0.1202), (3.48, 0.7483, -0.5796), (4.044, -0.7517, 0.2931), (4.024, -0.7517, 0.2437), (3.966, -0.7517, 0.1943), (3.888, -0.7517, 0.1573), (3.67, 0.7483, -0.1967), (3.83, 0.7483, -0.1967), (3.596, 0.7483, -0.3202), (2.735, 0.7483, 0.0004192), (2.846, 0.7483, 0.1985), (3.678, 0.7483, 0.1943), (3.48, -0.7517, -0.5796), (3.377, -0.7517, -0.6043), (3.661, -0.7517, -0.4561), (3.431, -0.7517, -0.4725), (3.773, -0.7517, -0.3202), (3.596, -0.7517, -0.3202), (3.83, -0.7517, -0.1967), (3.67, -0.7517, -0.1967), (3.855, 0.7483, -0.07736), (3.205, 0.7483, -0.5137), (3.205, 0.7483, -0.5672), (4.614, 0.7483, -0.0156), (4.416, 0.7483, 0.218), (4.614, 0.7483, -0.301), (4.515, 0.7483, 0.1308), (4.614, 0.7483, -0.1583), (3.431, 0.7483, -0.4725), (3.661, 0.7483, -0.4561), (3.377, 0.7483, -0.6043), (3.855, -0.7517, 0.04614), (3.715, -0.7517, 0.04614), (3.122, -0.7517, 0.3261), (2.958, -0.7517, 0.2684), (3.616, -0.7517, 0.3261), (3.678, -0.7517, 0.1943), (2.846, -0.7517, 0.1985), (2.735, -0.7517, 0.0004193), (3.888, 0.7483, 0.1573), (3.966, 0.7483, 0.1943), (4.024, 0.7483, 0.2437), (3.307, 0.7483, -0.4993), (3.717, 0.7483, -0.3882), (3.528, 0.7483, -0.3882), (2.787, 0.7483, 0.1202), (3.715, 0.7483, 0.04614), (3.122, 0.7483, 0.3261), (2.958, 0.7483, 0.2684), (3.616, 0.7483, 0.3261), (2.524, -3.576e-07, 0.1202), (2.524, 0.75, 0.1202), (2.524, -0.75, 0.1202), (4.72, 0.375, 1.0), (7.553, 0.375, -2.524), (7.153, 0.375, 0.4775), (7.461, 0.375, 0.7213), (7.028, 0.375, 0.9751), (3.888, 0.375, 1.0), (3.715, 0.375, 1.0), (3.122, 0.375, 1.0), (3.855, 0.375, 1.0), (7.512, 0.375, 0.7056), (6.682, 0.375, -0.1678), (6.682, 0.375, -3.223), (5.586, 0.375, -3.223), (5.586, 0.375, 1.0), (6.682, 0.375, 1.0), (7.358, 0.375, 0.4989), (6.825, 0.375, 0.1856), (7.563, 0.375, 0.6756), (7.153, 0.375, 0.8156), (7.495, 0.375, -2.272), (4.515, 0.375, 1.0), (4.501, 0.375, -0.861), (5.422, 0.375, -3.161), (5.31, 0.375, -2.915), (5.31, 0.375, 1.0), (5.422, 0.375, 1.0), (3.616, 0.375, 1.0), (3.678, 0.375, 1.0), (2.846, 0.375, 1.0), (2.958, 0.375, 1.0), (6.729, 0.375, -0.3152), (7.028, 0.375, 0.4079), (7.461, 0.375, 0.4982), (7.553, 0.375, -2.799), (4.192, 0.375, 1.0), (4.024, 0.375, 1.0), (3.966, 0.375, 1.0), (4.044, 0.375, 1.0), (7.563, 0.375, 0.6467), (7.563, 0.375, 0.6068), (7.512, 0.375, 0.5064), (6.969, 0.375, 1.0), (-0.3561, 0.375, 0.499), (-1.0, 0.375, 1.0), (-1.0, 0.375, 0.6471), (-0.3561, 0.375, 0.6471), (4.416, 0.375, 1.0), (2.35, 0.375, 1.0), (2.35, 0.375, 0.3322), (2.791, 0.375, 1.0), (2.015, 0.375, 1.0), (2.015, 0.375, 0.4743), (-0.3561, 0.375, 1.0), (1.657, 0.375, 1.0), (7.439, 0.375, -2.127), (6.7, 0.375, -0.244), (6.854, 0.375, -0.6178), (7.316, 0.375, -1.809), (2.735, 0.375, 1.0), (2.476, 0.375, 1.0), (2.476, 0.375, 0.219), (2.583, 0.375, 1.0), (7.358, 0.375, 0.7528), (6.825, 0.375, 1.0), (7.563, 0.375, 0.5632), (6.969, 0.375, 0.375), (5.053, 0.375, -1.901), (4.869, 0.375, -1.162), (4.869, 0.375, 1.0), (5.053, 0.375, 1.0), (2.225, 0.375, 1.0), (1.657, 0.375, 0.499), (-0.311, 0.375, 0.499), (2.225, 0.375, 0.4125), (4.614, 0.375, -0.9048), (4.614, 0.375, 1.0), (4.3, 0.375, 1.0), (4.72, 0.375, -0.964), (-0.311, 0.375, 1.0), (7.439, 0.375, -3.177), (7.316, 0.375, -3.223), (7.495, 0.375, -3.109), (6.7, 0.375, -3.223), (6.729, 0.375, -3.223), (7.553, 0.375, -2.676), (6.854, 0.375, -3.223), (2.579, 0.375, 0.0004191), (7.563, 0.375, 0.6093), (-0.3561, 0.375, 0.5082), (7.563, 0.375, 0.6137), (-0.3561, 0.375, 0.5246), (2.523, 0.375, 1.0), (3.83, 0.3741, -0.1967), (3.48, 0.3741, -0.5796), (4.614, 0.3741, -0.0156), (3.205, 0.3741, -0.5137), (4.044, 0.3741, 0.2931), (3.711, 0.3741, -0.07736), (4.192, 0.3741, 0.3137), (4.614, 0.3741, -0.301), (4.3, 0.3741, 0.2808), (4.614, 0.3741, -0.1583), (3.678, 0.3741, 0.1943), (2.735, 0.3741, 0.0004193), (3.855, 0.3741, -0.07736), (3.596, 0.3741, -0.3202), (3.67, 0.3741, -0.1967), (2.846, 0.3741, 0.1985), (3.661, 0.3741, -0.4561), (4.501, 0.3741, -0.4817), (3.773, 0.3741, -0.3202), (3.377, 0.3741, -0.6043), (3.431, 0.3741, -0.4725), (3.205, 0.3741, -0.5672), (3.291, 0.3741, -0.6063), (4.515, 0.3741, 0.1308), (4.416, 0.3741, 0.218), (4.024, 0.3741, 0.2437), (3.888, 0.3741, 0.1573), (3.855, 0.3741, 0.04614), (3.966, 0.3741, 0.1943), (3.307, 0.3741, -0.4993), (3.528, 0.3741, -0.3882), (2.787, 0.3741, 0.1202), (3.717, 0.3741, -0.3882), (3.715, 0.3741, 0.04614), (2.958, 0.3741, 0.2684), (3.616, 0.3741, 0.3261), (3.122, 0.3741, 0.3261), (7.028, -0.375, 0.9751), (6.729, -0.375, -3.223), (7.553, -0.375, -2.524), (5.422, -0.375, -3.161), (6.682, -0.375, 1.0), (5.586, -0.375, 1.0), (2.791, -0.375, 1.0), (4.416, -0.375, 1.0), (3.616, -0.375, 1.0), (3.855, -0.375, 1.0), (3.122, -0.375, 1.0), (6.854, -0.375, -3.223), (7.439, -0.375, -3.177), (6.7, -0.375, -3.223), (1.657, -0.375, 0.499), (4.501, -0.375, -0.861), (7.563, -0.375, 0.5632), (7.495, -0.375, -3.109), (2.015, -0.375, 0.4743), (6.682, -0.375, -3.223), (6.969, -0.375, 1.0), (7.512, -0.375, 0.5064), (4.614, -0.375, -0.9048), (4.72, -0.375, 1.0), (4.869, -0.375, -1.162), (6.682, -0.375, -0.1678), (6.825, -0.375, 1.0), (7.512, -0.375, 0.7056), (-0.3561, -0.375, 0.6471), (2.35, -0.375, 1.0), (-0.3561, -0.375, 0.499), (5.586, -0.375, -3.223), (7.553, -0.375, -2.676), (-0.311, -0.375, 1.0), (1.657, -0.375, 1.0), (-0.3561, -0.375, 1.0), (6.969, -0.375, 0.375), (7.153, -0.375, 0.4775), (7.358, -0.375, 0.7528), (6.825, -0.375, 0.1856), (4.044, -0.375, 1.0), (5.053, -0.375, -1.901), (5.422, -0.375, 1.0), (5.31, -0.375, 1.0), (3.715, -0.375, 1.0), (2.35, -0.375, 0.3322), (7.316, -0.375, -3.223), (3.678, -0.375, 1.0), (7.461, -0.375, 0.7213), (7.563, -0.375, 0.6068), (2.735, -0.375, 1.0), (2.958, -0.375, 1.0), (2.846, -0.375, 1.0), (2.015, -0.375, 1.0), (2.225, -0.375, 0.4125), (-0.311, -0.375, 0.499), (4.515, -0.375, 1.0), (7.563, -0.375, 0.6467), (7.153, -0.375, 0.8156), (7.563, -0.375, 0.6756), (5.053, -0.375, 1.0), (4.869, -0.375, 1.0), (5.31, -0.375, -2.915), (3.888, -0.375, 1.0), (3.966, -0.375, 1.0), (4.024, -0.375, 1.0), (2.583, -0.375, 1.0), (2.476, -0.375, 0.219), (2.225, -0.375, 1.0), (2.476, -0.375, 1.0), (-1.0, -0.375, 1.0), (7.495, -0.375, -2.272), (7.439, -0.375, -2.127), (-1.0, -0.375, 0.6471), (7.553, -0.375, -2.799), (7.461, -0.375, 0.4982), (7.358, -0.375, 0.4989), (7.028, -0.375, 0.4079), (4.72, -0.375, -0.964), (4.3, -0.375, 1.0), (4.192, -0.375, 1.0), (4.614, -0.375, 1.0), (7.316, -0.375, -1.809), (6.854, -0.375, -0.6178), (6.729, -0.375, -0.3152), (6.7, -0.375, -0.244), (2.579, -0.375, 0.0004192), (-0.3561, -0.375, 0.5082), (7.563, -0.375, 0.6093), (-0.3561, -0.375, 0.5246), (7.563, -0.375, 0.6137), (2.523, -0.375, 1.0), (4.614, -0.3759, -0.1583), (4.515, -0.3759, 0.1308), (4.416, -0.3759, 0.218), (3.291, -0.3759, -0.6063), (4.614, -0.3759, -0.301), (3.855, -0.3759, -0.07736), (4.3, -0.3759, 0.2808), (4.192, -0.3759, 0.3137), (3.711, -0.3759, -0.07736), (4.501, -0.3759, -0.4817), (3.205, -0.3759, -0.5672), (3.205, -0.3759, -0.5137), (4.614, -0.3759, -0.0156), (3.307, -0.3759, -0.4993), (3.528, -0.3759, -0.3882), (2.787, -0.3759, 0.1202), (3.717, -0.3759, -0.3882), (4.044, -0.3759, 0.2931), (3.966, -0.3759, 0.1943), (3.888, -0.3759, 0.1573), (4.024, -0.3759, 0.2437), (3.48, -0.3759, -0.5796), (3.661, -0.3759, -0.4561), (3.431, -0.3759, -0.4725), (3.377, -0.3759, -0.6043), (3.773, -0.3759, -0.3202), (3.83, -0.3759, -0.1967), (3.67, -0.3759, -0.1967), (3.596, -0.3759, -0.3202), (3.855, -0.3759, 0.04614), (3.122, -0.3759, 0.3261), (2.958, -0.3759, 0.2684), (3.715, -0.3759, 0.04614), (3.616, -0.3759, 0.3261), (2.846, -0.3759, 0.1985), (2.735, -0.3759, 0.0004193), (3.678, -0.3759, 0.1943), (2.524, 0.375, 0.1202), (2.524, -0.375, 0.1202)], [(652, 947), (599, 945), (651, 946), (579, 946), (405, 945), (497, 947), (1008, 1206), (1034, 1206), (1144, 1207), (1163, 1207)], [(479, 9, 2, 501), (525, 502, 6, 11), (658, 34, 19, 659), (9, 11, 6, 2), (558, 557, 7, 3), (10, 8, 3, 7), (737, 657, 33, 555), (584, 525, 11, 5), (1, 5, 11, 9), (4, 0, 8, 10), (22, 20, 5, 1), (657, 655, 35, 33), (0, 4, 21, 23), (41, 43, 20, 22), (659, 19, 16, 654), (604, 34, 32, 480), (742, 0, 23, 744), (743, 783, 1, 9), (584, 5, 20, 527), (605, 19, 34, 604), (654, 16, 31, 662), (28, 26, 43, 41), (526, 16, 19, 605), (527, 20, 43, 627), (744, 23, 40, 741), (23, 21, 42, 40), (36, 37, 24, 14), (481, 39, 31, 606), (627, 43, 26, 503), (741, 40, 29, 745), (40, 42, 27, 29), (606, 31, 16, 526), (827, 828, 51, 47), (830, 946, 1206, 945, 1207, 947, 673, 12, 497, 1144, 405, 1008, 579, 13), (665, 39, 12, 664), (44, 45, 26, 28), (635, 45, 25, 498), (787, 36, 14, 746), (29, 27, 37, 36), (497, 12, 39, 481), (662, 31, 39, 665), (15, 25, 45, 44), (503, 26, 45, 635), (745, 29, 36, 787), (499, 50, 56, 600), (830, 748, 668), (833, 674, 50, 499), (829, 674, 25, 15), (830, 827, 47, 748), (748, 47, 53, 749), (65, 64, 56, 52), (47, 51, 57, 53), (52, 56, 50, 46), (91, 95, 62, 58), (59, 63, 94, 90), (628, 64, 62, 540), (67, 66, 59, 750), (895, 69, 55, 933), (66, 68, 63, 59), (58, 62, 64, 65), (600, 56, 64, 628), (749, 53, 66, 67), (932, 61, 69, 895), (53, 57, 68, 66), (86, 84, 95, 91), (542, 95, 84, 616), (929, 88, 61, 932), (679, 88, 93, 682), (930, 106, 93, 928), (750, 59, 90, 753), (90, 94, 85, 87), (753, 90, 87, 754), (540, 62, 95, 542), (754, 87, 96, 752), (671, 61, 88, 679), (928, 93, 88, 929), (931, 77, 106, 930), (677, 106, 77, 675), (616, 84, 99, 603), (682, 93, 106, 677), (97, 99, 84, 86), (87, 85, 98, 96), (927, 82, 77, 931), (541, 78, 81, 617), (603, 99, 78, 541), (104, 78, 99, 97), (752, 96, 105, 751), (96, 98, 79, 105), (755, 102, 109, 756), (683, 82, 111, 685), (103, 81, 78, 104), (105, 79, 80, 102), (675, 77, 82, 683), (751, 105, 102, 755), (756, 109, 70, 757), (685, 111, 74, 687), (102, 80, 101, 109), (144, 143, 83, 110), (108, 100, 81, 103), (617, 81, 100, 618), (899, 116, 74, 900), (70, 72, 114, 112), (109, 101, 72, 70), (900, 74, 111, 926), (71, 73, 100, 108), (618, 100, 73, 594), (898, 122, 116, 899), (112, 114, 120, 118), (113, 115, 73, 71), (594, 73, 115, 595), (687, 74, 116, 689), (757, 70, 112, 758), (897, 128, 122, 898), (118, 120, 126, 124), (119, 121, 115, 113), (595, 115, 121, 596), (689, 116, 122, 691), (758, 112, 118, 759), (124, 126, 132, 130), (760, 124, 130, 761), (125, 127, 121, 119), (596, 121, 127, 539), (691, 122, 128, 693), (759, 118, 124, 760), (130, 132, 138, 136), (761, 130, 136, 762), (884, 134, 128, 897), (131, 133, 127, 125), (539, 127, 133, 646), (693, 128, 134, 695), (805, 176, 183, 764), (703, 190, 187, 702), (883, 140, 134, 884), (137, 139, 133, 131), (646, 133, 139, 645), (695, 134, 140, 697), (148, 147, 143, 144), (882, 142, 82, 927), (142, 145, 111, 82), (926, 111, 145, 881), (152, 151, 147, 148), (914, 146, 142, 882), (146, 149, 145, 142), (881, 145, 149, 913), (159, 158, 151, 152), (913, 149, 153, 911), (912, 150, 146, 914), (150, 153, 149, 146), (163, 164, 155, 156), (894, 160, 150, 912), (160, 161, 153, 150), (893, 161, 157, 909), (156, 155, 158, 159), (910, 154, 160, 894), (154, 157, 161, 160), (911, 153, 161, 893), (907, 162, 165, 908), (171, 170, 155, 164), (909, 157, 162, 907), (165, 162, 157, 154), (887, 169, 166, 888), (892, 172, 154, 910), (172, 173, 165, 154), (876, 173, 169, 887), (168, 167, 170, 171), (888, 166, 172, 892), (166, 169, 173, 172), (908, 165, 173, 876), (184, 199, 139, 137), (588, 193, 180, 644), (644, 180, 175, 559), (270, 204, 216, 274), (875, 185, 140, 883), (697, 140, 185, 699), (762, 136, 197, 803), (176, 177, 181, 183), (192, 193, 199, 184), (645, 139, 199, 587), (873, 190, 185, 875), (136, 138, 196, 197), (702, 187, 205, 705), (182, 180, 193, 192), (699, 185, 190, 703), (585, 215, 203, 643), (803, 197, 176, 805), (188, 178, 202, 195), (206, 175, 180, 182), (587, 199, 193, 588), (183, 181, 174, 207), (197, 196, 177, 176), (886, 187, 190, 873), (643, 203, 194, 509), (871, 271, 187, 886), (766, 207, 219, 767), (764, 183, 207, 766), (179, 189, 194, 203), (272, 270, 178, 188), (207, 174, 210, 219), (208, 201, 194, 189), (273, 271, 189, 179), (509, 194, 201, 607), (920, 188, 200, 878), (188, 195, 209, 200), (767, 219, 229, 768), (274, 216, 226, 276), (228, 222, 212, 218), (707, 217, 227, 709), (213, 214, 202, 178), (559, 175, 212, 492), (705, 205, 217, 707), (275, 217, 205, 273), (218, 212, 175, 206), (179, 203, 215, 211), (233, 234, 224, 223), (229, 220, 230, 239), (276, 226, 236, 278), (768, 229, 239, 769), (211, 215, 225, 221), (223, 224, 214, 213), (519, 225, 215, 585), (219, 210, 220, 229), (277, 227, 217, 275), (492, 212, 222, 586), (231, 235, 245, 241), (243, 244, 234, 233), (239, 230, 240, 249), (278, 236, 246, 280), (221, 225, 235, 231), (586, 222, 232, 520), (279, 237, 227, 277), (709, 227, 237, 711), (521, 235, 225, 519), (238, 232, 222, 228), (517, 255, 245, 602), (713, 247, 257, 715), (283, 257, 247, 281), (593, 242, 252, 516), (520, 232, 242, 593), (281, 247, 237, 279), (711, 237, 247, 713), (602, 245, 235, 521), (248, 242, 232, 238), (769, 239, 249, 770), (771, 259, 269, 772), (268, 262, 252, 258), (505, 265, 255, 517), (715, 257, 267, 717), (258, 252, 242, 248), (770, 249, 259, 771), (280, 246, 256, 282), (249, 240, 250, 259), (253, 254, 244, 243), (241, 245, 255, 251), (574, 369, 284, 491), (817, 305, 288, 773), (512, 302, 287, 581), (636, 368, 265, 505), (282, 256, 266, 284), (259, 250, 260, 269), (263, 264, 254, 253), (251, 255, 265, 261), (516, 252, 262, 518), (285, 267, 257, 283), (178, 270, 274, 213), (874, 189, 271, 871), (186, 204, 270, 272), (205, 187, 271, 273), (213, 274, 276, 223), (211, 275, 273, 179), (223, 276, 278, 233), (221, 277, 275, 211), (233, 278, 280, 243), (231, 279, 277, 221), (251, 283, 281, 241), (241, 281, 279, 231), (243, 280, 282, 253), (728, 332, 314, 720), (253, 282, 284, 263), (261, 285, 283, 251), (309, 306, 313, 320), (601, 326, 312, 515), (631, 331, 316, 524), (554, 353, 323, 583), (289, 316, 331, 333), (269, 260, 304, 305), (814, 354, 324, 776), (772, 269, 305, 817), (523, 346, 322, 630), (302, 330, 315, 287), (307, 327, 314, 286), (632, 633, 348, 325), (545, 329, 319, 484), (722, 337, 346, 725), (717, 267, 332, 728), (518, 262, 331, 631), (328, 326, 316, 289), (333, 331, 262, 268), (629, 336, 348, 633), (329, 308, 311, 319), (339, 338, 310, 318), (353, 352, 347, 323), (340, 341, 312, 321), (286, 314, 332, 303), (723, 327, 310, 731), (815, 309, 320, 779), (303, 332, 267, 285), (738, 725, 346, 523), (354, 334, 349, 324), (284, 266, 330, 302), (305, 304, 317, 288), (491, 284, 302, 512), (484, 319, 291, 510), (779, 320, 292, 818), (731, 310, 338, 729), (515, 312, 341, 506), (301, 294, 338, 339), (319, 311, 290, 291), (296, 295, 341, 340), (320, 313, 293, 292), (369, 370, 263, 284), (292, 293, 297, 300), (335, 336, 295, 296), (818, 292, 300, 820), (820, 300, 354, 814), (546, 299, 353, 554), (733, 294, 337, 722), (729, 338, 294, 733), (581, 287, 329, 545), (773, 288, 309, 815), (355, 337, 294, 301), (506, 341, 295, 507), (510, 291, 299, 546), (322, 346, 337, 355), (291, 290, 298, 299), (288, 317, 306, 309), (321, 312, 326, 328), (299, 298, 352, 353), (720, 314, 327, 723), (507, 295, 336, 629), (325, 348, 336, 335), (300, 297, 334, 354), (524, 316, 326, 601), (380, 390, 342, 350), (390, 382, 345, 342), (318, 310, 327, 307), (287, 315, 308, 329), (370, 373, 264, 263), (570, 342, 345, 639), (569, 350, 342, 570), (575, 364, 357, 543), (560, 365, 356, 571), (364, 363, 359, 357), (372, 371, 360, 358), (371, 368, 356, 360), (363, 366, 361, 359), (377, 378, 363, 364), (360, 356, 365, 362), (358, 360, 362, 367), (573, 377, 364, 575), (378, 375, 366, 363), (637, 376, 365, 560), (543, 357, 369, 574), (571, 356, 368, 636), (357, 359, 370, 369), (359, 361, 373, 370), (285, 261, 371, 372), (261, 265, 368, 371), (367, 362, 379, 374), (362, 365, 376, 379), (384, 389, 378, 377), (572, 384, 377, 573), (389, 386, 375, 378), (638, 385, 376, 637), (391, 381, 386, 389), (634, 382, 385, 638), (383, 391, 389, 384), (528, 383, 384, 572), (374, 379, 388, 387), (379, 376, 385, 388), (351, 343, 391, 383), (482, 351, 383, 528), (387, 388, 390, 380), (343, 344, 381, 391), (639, 345, 382, 634), (388, 385, 382, 390), (993, 395, 392, 992), (1000, 991, 394, 396), (1150, 1147, 394, 392), (1164, 735, 400, 1107), (1026, 1000, 396, 393), (1020, 401, 400, 990), (1026, 393, 398, 1001), (1019, 402, 401, 1020), (999, 397, 402, 1019), (1001, 398, 399, 998), (996, 407, 403, 1021), (998, 399, 404, 1018), (1021, 403, 397, 999), (995, 408, 406, 1007), (1008, 405, 407, 996), (1018, 404, 408, 995), (1009, 409, 410, 1006), (1039, 831, 409, 1009), (997, 412, 411, 976), (1006, 410, 412, 997), (977, 414, 416, 955), (976, 411, 414, 977), (955, 416, 415, 974), (975, 413, 417, 954), (974, 415, 413, 975), (954, 417, 418, 956), (956, 418, 419, 953), (953, 419, 420, 984), (984, 420, 421, 983), (983, 421, 422, 985), (985, 422, 423, 982), (982, 423, 424, 1024), (968, 430, 426, 1023), (1023, 426, 429, 948), (1024, 424, 425, 994), (1015, 433, 427, 1025), (994, 425, 430, 968), (1025, 427, 428, 1022), (1022, 428, 431, 969), (948, 429, 432, 1016), (1014, 435, 433, 1015), (1016, 432, 434, 1017), (1017, 434, 436, 972), (971, 437, 435, 1014), (960, 441, 439, 970), (973, 438, 440, 961), (972, 436, 438, 973), (970, 439, 437, 971), (959, 443, 441, 960), (1162, 470, 444, 1102), (1116, 453, 454, 1113), (1030, 471, 443, 959), (961, 440, 442, 962), (952, 462, 455, 966), (1011, 452, 449, 989), (1098, 446, 447, 1093), (987, 448, 447, 1012), (986, 965, 451, 450), (1154, 461, 460, 1114), (962, 442, 452, 1011), (957, 445, 451, 965), (1035, 736, 448, 987), (1102, 444, 453, 1116), (1114, 460, 457, 1153), (966, 455, 456, 1010), (1152, 459, 446, 1098), (1113, 454, 461, 1154), (1010, 456, 458, 951), (1153, 457, 459, 1152), (951, 458, 445, 957), (989, 449, 462, 952), (1032, 464, 465, 981), (949, 463, 464, 1032), (1160, 469, 466, 1161), (1033, 468, 467, 1031), (1159, 472, 469, 1160), (1028, 473, 468, 1033), (1161, 466, 470, 1162), (1031, 467, 471, 1030), (1149, 475, 472, 1159), (1027, 474, 473, 1028), (1029, 477, 474, 1027), (1148, 476, 475, 1149), (1079, 463, 476, 1148), (981, 465, 477, 1029), (978, 543, 574, 1003), (1077, 601, 515, 1135), (324, 349, 513, 551), (964, 512, 581, 1013), (318, 508, 642, 339), (963, 510, 546, 980), (21, 566, 565, 42), (101, 487, 486, 72), (264, 493, 495, 254), (224, 589, 591, 214), (386, 621, 622, 375), (214, 591, 613, 202), (1109, 570, 639, 1151), (27, 608, 563, 37), (8, 556, 558, 3), (1089, 638, 637, 1123), (94, 536, 489, 85), (1088, 560, 571, 1078), (1128, 542, 616, 1087), (1124, 541, 617, 1121), (4, 10, 568, 619), (234, 533, 589, 224), (286, 597, 640, 307), (1104, 629, 633, 1136), (1091, 605, 604, 1132), (317, 552, 483, 306), (726, 740, 553, 347), (51, 577, 576, 57), (72, 486, 550, 114), (361, 625, 623, 373), (244, 531, 533, 234), (250, 496, 494, 260), (80, 488, 487, 101), (138, 615, 561, 196), (380, 500, 598, 387), (79, 537, 488, 80), (13, 579, 564, 38), (18, 610, 611, 35), (181, 614, 478, 174), (828, 832, 577, 51), (949, 482, 528, 967), (1013, 581, 545, 979), (132, 547, 615, 138), (57, 576, 562, 68), (30, 609, 567, 17), (35, 611, 555, 33), (343, 626, 544, 344), (1004, 575, 543, 978), (10, 7, 557, 568), (992, 991, 557, 558), (1145, 503, 635, 1106), (38, 564, 609, 30), (375, 622, 624, 366), (387, 598, 647, 374), (373, 623, 493, 264), (1131, 606, 526, 1095), (1036, 737, 555, 990), (958, 491, 512, 964), (293, 580, 485, 297), (1127, 600, 628, 1083), (126, 548, 547, 132), (1002, 572, 573, 1005), (4, 619, 566, 21), (1105, 479, 501, 1150), (980, 546, 554, 988), (42, 565, 608, 27), (1141, 595, 596, 1142), (334, 490, 513, 349), (1003, 574, 491, 958), (230, 534, 532, 240), (260, 494, 582, 304), (17, 567, 610, 18), (358, 650, 648, 372), (174, 478, 592, 210), (1130, 627, 503, 1145), (85, 489, 535, 98), (351, 482, 626, 343), (967, 528, 572, 1002), (195, 612, 529, 209), (63, 538, 536, 94), (1135, 515, 506, 1115), (37, 563, 578, 24), (306, 483, 511, 313), (177, 530, 614, 181), (1082, 516, 518, 1081), (344, 544, 620, 381), (202, 613, 612, 195), (1096, 505, 517, 1108), (367, 649, 650, 358), (304, 582, 552, 317), (1120, 520, 593, 1119), (1099, 509, 607, 1092), (285, 504, 514, 303), (1155, 643, 509, 1099), (301, 641, 522, 355), (656, 739, 480, 32), (1115, 506, 507, 1125), (297, 485, 490, 334), (1157, 646, 645, 1156), (1123, 637, 560, 1088), (114, 550, 549, 120), (210, 592, 590, 220), (1079, 569, 570, 1109), (120, 549, 548, 126), (950, 484, 510, 963), (1122, 481, 606, 1131), (1005, 573, 575, 1004), (1151, 639, 634, 1094), (68, 562, 538, 63), (220, 590, 534, 230), (979, 545, 484, 950), (1118, 519, 585, 1101), (988, 554, 583, 1012), (381, 620, 621, 386), (196, 561, 530, 177), (366, 624, 625, 361), (98, 535, 537, 79), (313, 511, 580, 293), (1165, 738, 523, 1126), (1119, 593, 516, 1082), (254, 495, 531, 244), (347, 553, 583, 323), (1121, 617, 618, 1086), (240, 532, 496, 250), (1106, 635, 498, 1146), (1086, 618, 594, 1140), (1132, 604, 480, 1107), (2, 6, 502, 501), (1078, 571, 636, 1090), (1126, 523, 630, 1093), (1112, 1147, 502, 525), (1111, 527, 627, 1130), (1085, 603, 541, 1124), (374, 647, 649, 367), (1133, 588, 644, 1158), (1144, 497, 481, 1122), (1129, 540, 542, 1128), (307, 640, 508, 318), (1110, 584, 527, 1111), (1140, 594, 595, 1141), (1156, 645, 587, 1084), (1134, 1136, 633, 632), (1138, 492, 586, 1137), (1090, 636, 505, 1096), (1100, 559, 492, 1138), (1125, 507, 629, 1104), (1117, 539, 646, 1157), (372, 648, 504, 285), (1094, 634, 638, 1089), (1139, 521, 519, 1118), (1158, 644, 559, 1100), (339, 642, 641, 301), (350, 569, 500, 380), (1110, 1112, 525, 584), (1083, 628, 540, 1129), (1087, 616, 603, 1085), (1084, 587, 588, 1133), (1137, 586, 520, 1120), (1108, 517, 602, 1080), (355, 522, 630, 322), (1103, 631, 524, 1097), (1097, 524, 601, 1077), (1142, 596, 539, 1117), (303, 514, 597, 286), (1143, 499, 600, 1127), (1095, 526, 605, 1091), (1081, 518, 631, 1103), (1101, 585, 643, 1155), (1168, 833, 499, 1143), (1080, 602, 521, 1139), (783, 658, 659, 784), (823, 782, 657, 737), (782, 742, 655, 657), (784, 659, 654, 781), (35, 655, 660, 18), (32, 34, 658, 656), (781, 654, 662, 785), (18, 660, 653, 17), (17, 653, 661, 30), (747, 665, 664, 786), (38, 666, 663, 13), (785, 662, 665, 747), (30, 661, 666, 38), (829, 673, 788, 46), (746, 14, 827, 830), (788, 667, 669, 789), (46, 50, 674, 829), (498, 25, 674, 833), (663, 746, 830), (793, 679, 682, 794), (60, 672, 680, 89), (89, 680, 681, 92), (92, 681, 678, 107), (790, 671, 679, 793), (792, 677, 675, 791), (794, 682, 677, 792), (107, 678, 676, 76), (83, 684, 686, 110), (795, 683, 685, 796), (791, 675, 683, 795), (76, 676, 684, 83), (110, 686, 688, 75), (796, 685, 687, 797), (797, 687, 689, 798), (75, 688, 690, 117), (798, 689, 691, 799), (117, 690, 692, 123), (129, 694, 696, 135), (799, 691, 693, 800), (123, 692, 694, 129), (135, 696, 698, 141), (800, 693, 695, 801), (191, 704, 701, 186), (765, 703, 702, 804), (801, 695, 697, 802), (802, 697, 699, 763), (141, 698, 700, 198), (804, 702, 705, 806), (763, 699, 703, 765), (198, 700, 704, 191), (204, 706, 708, 216), (186, 701, 706, 204), (216, 708, 710, 226), (807, 707, 709, 808), (806, 705, 707, 807), (226, 710, 712, 236), (808, 709, 711, 809), (810, 713, 715, 811), (809, 711, 713, 810), (236, 712, 714, 246), (256, 716, 718, 266), (811, 715, 717, 812), (246, 714, 716, 256), (330, 727, 719, 315), (777, 728, 720, 813), (352, 721, 726, 347), (266, 718, 727, 330), (774, 722, 725, 816), (812, 717, 728, 777), (775, 723, 731, 819), (308, 724, 732, 311), (824, 816, 725, 738), (311, 732, 730, 290), (819, 731, 729, 778), (290, 730, 734, 298), (298, 734, 721, 352), (780, 733, 722, 774), (778, 729, 733, 780), (315, 719, 724, 308), (813, 720, 723, 775), (1166, 821, 735, 1164), (1037, 822, 736, 1035), (776, 826, 740, 726), (1038, 823, 737, 1036), (743, 825, 739, 656), (1167, 824, 738, 1165), (655, 742, 744, 660), (656, 658, 783, 743), (660, 744, 741, 653), (653, 741, 745, 661), (666, 787, 746, 663), (661, 745, 787, 666), (13, 663, 830), (668, 748, 749, 670), (672, 750, 753, 680), (680, 753, 754, 681), (681, 754, 752, 678), (678, 752, 751, 676), (684, 755, 756, 686), (676, 751, 755, 684), (686, 756, 757, 688), (688, 757, 758, 690), (690, 758, 759, 692), (694, 760, 761, 696), (692, 759, 760, 694), (696, 761, 762, 698), (704, 805, 764, 701), (698, 762, 803, 700), (700, 803, 805, 704), (706, 766, 767, 708), (701, 764, 766, 706), (708, 767, 768, 710), (710, 768, 769, 712), (712, 769, 770, 714), (716, 771, 772, 718), (714, 770, 771, 716), (727, 817, 773, 719), (721, 814, 776, 726), (718, 772, 817, 727), (724, 815, 779, 732), (732, 779, 818, 730), (730, 818, 820, 734), (734, 820, 814, 721), (719, 773, 815, 724), (1, 783, 784, 22), (556, 8, 782, 823), (8, 0, 742, 782), (22, 784, 781, 41), (41, 781, 785, 28), (44, 747, 786, 15), (28, 785, 747, 44), (673, 667, 788), (46, 788, 789, 52), (48, 651, 1034, 599, 1163, 652, 49, 673, 947, 1207, 945, 1206, 946, 830), (14, 24, 828, 827), (91, 793, 794, 86), (58, 790, 793, 91), (97, 792, 791, 104), (86, 794, 792, 97), (103, 795, 796, 108), (104, 791, 795, 103), (108, 796, 797, 71), (71, 797, 798, 113), (113, 798, 799, 119), (119, 799, 800, 125), (125, 800, 801, 131), (192, 765, 804, 182), (131, 801, 802, 137), (137, 802, 763, 184), (182, 804, 806, 206), (184, 763, 765, 192), (218, 807, 808, 228), (206, 806, 807, 218), (228, 808, 809, 238), (248, 810, 811, 258), (238, 809, 810, 248), (258, 811, 812, 268), (333, 777, 813, 289), (335, 774, 816, 325), (268, 812, 777, 333), (328, 775, 819, 321), (632, 325, 816, 824), (321, 819, 778, 340), (296, 780, 774, 335), (340, 778, 780, 296), (289, 813, 775, 328), (1105, 395, 821, 1166), (986, 450, 822, 1037), (324, 551, 826, 776), (993, 556, 823, 1038), (9, 479, 825, 743), (1134, 632, 824, 1167), (67, 750, 672), (54, 670, 67), (670, 749, 67), (67, 672, 60), (69, 61, 671), (669, 55, 69), (69, 671, 790), (789, 669, 69), (65, 69, 790, 58), (52, 789, 69, 65), (1007, 406, 831, 1039), (24, 578, 832, 828), (1146, 498, 833, 1168), (664, 12, 673), (830, 668, 48), (673, 49, 667), (786, 664, 673), (15, 786, 673, 829), (669, 667, 49, 55), (668, 670, 54, 48), (1071, 836, 834, 1051), (1055, 835, 836, 1071), (1074, 839, 835, 1055), (1075, 838, 840, 1076), (1076, 840, 839, 1074), (1050, 837, 838, 1075), (1073, 841, 837, 1050), (1068, 844, 843, 1066), (1066, 843, 842, 1067), (1065, 845, 844, 1068), (1044, 846, 845, 1065), (1046, 847, 846, 1044), (1048, 848, 847, 1046), (1045, 849, 841, 1073), (1067, 842, 850, 1052), (1054, 851, 849, 1045), (1052, 850, 852, 1040), (1040, 852, 854, 1058), (1053, 853, 851, 1054), (1070, 857, 853, 1053), (1072, 858, 856, 1056), (1060, 855, 857, 1070), (1058, 854, 858, 1072), (1041, 860, 859, 1059), (1056, 856, 860, 1041), (1061, 862, 861, 1043), (1069, 863, 855, 1060), (1062, 864, 862, 1061), (1043, 861, 863, 1069), (1059, 859, 864, 1062), (1064, 865, 848, 1048), (1063, 868, 865, 1064), (1042, 866, 868, 1063), (1049, 870, 866, 1042), (1173, 867, 869, 1178), (1047, 867, 870, 1049), (1174, 881, 913, 1195), (1189, 898, 899, 1187), (1181, 886, 873, 1170), (171, 872, 917, 168), (1171, 875, 883, 1175), (158, 939, 903, 151), (83, 941, 906, 76), (1197, 912, 914, 1196), (1179, 887, 888, 1180), (1190, 907, 908, 1193), (1196, 914, 882, 1177), (1188, 900, 926, 1198), (1186, 897, 898, 1189), (1182, 892, 910, 1192), (1191, 909, 907, 1190), (1177, 882, 927, 1201), (1185, 893, 909, 1191), (129, 877, 936, 123), (1202, 930, 928, 1199), (1201, 927, 931, 1205), (1193, 908, 876, 1172), (159, 938, 924, 156), (1195, 913, 911, 1194), (1198, 926, 881, 1174), (156, 924, 896, 163), (76, 906, 944, 107), (1187, 899, 900, 1188), (152, 879, 938, 159), (60, 905, 940, 67), (198, 919, 890, 141), (1180, 888, 892, 1182), (1200, 929, 932, 1203), (148, 902, 879, 152), (272, 922, 918, 186), (1169, 871, 886, 1181), (1205, 931, 930, 1202), (1199, 928, 929, 1200), (167, 916, 937, 170), (189, 874, 885, 208), (1170, 873, 875, 1171), (1183, 894, 912, 1197), (1194, 911, 893, 1185), (1173, 874, 871, 1169), (1172, 876, 887, 1179), (1192, 910, 894, 1183), (110, 880, 915, 144), (1176, 884, 897, 1186), (1175, 883, 884, 1176), (1203, 932, 895, 1184), (1184, 895, 933, 1204), (75, 934, 880, 110), (163, 896, 925, 164), (188, 920, 922, 272), (117, 935, 934, 75), (135, 889, 877, 129), (123, 936, 935, 117), (67, 940, 904, 54), (191, 921, 919, 198), (141, 890, 889, 135), (92, 942, 943, 89), (168, 917, 916, 167), (107, 944, 942, 92), (186, 918, 921, 191), (164, 925, 872, 171), (151, 903, 901, 147), (155, 923, 939, 158), (170, 937, 923, 155), (144, 915, 902, 148), (143, 891, 941, 83), (147, 901, 891, 143), (1047, 920, 878, 1057), (89, 943, 905, 60), (1204, 1163, 599, 834), (1034, 1051, 834, 599), (652, 933, 55, 49), (904, 651, 48, 54), (885, 607, 201, 208), (1092, 1178, 869, 431), (1057, 969, 431, 869), (209, 529, 878, 200), (556, 993, 992, 558), (568, 557, 991, 1000), (619, 568, 1000, 1026), (611, 1020, 990, 555), (619, 1026, 1001, 566), (610, 1019, 1020, 611), (567, 999, 1019, 610), (566, 1001, 998, 565), (564, 996, 1021, 609), (565, 998, 1018, 608), (609, 1021, 999, 567), (563, 995, 1007, 578), (579, 1008, 996, 564), (608, 1018, 995, 563), (577, 1009, 1006, 576), (832, 1039, 1009, 577), (562, 997, 976, 538), (576, 1006, 997, 562), (536, 977, 955, 489), (538, 976, 977, 536), (489, 955, 974, 535), (537, 975, 954, 488), (535, 974, 975, 537), (488, 954, 956, 487), (487, 956, 953, 486), (486, 953, 984, 550), (550, 984, 983, 549), (549, 983, 985, 548), (548, 985, 982, 547), (547, 982, 1024, 615), (530, 968, 1023, 614), (614, 1023, 948, 478), (615, 1024, 994, 561), (591, 1015, 1025, 613), (561, 994, 968, 530), (613, 1025, 1022, 612), (612, 1022, 969, 529), (478, 948, 1016, 592), (589, 1014, 1015, 591), (592, 1016, 1017, 590), (590, 1017, 972, 534), (533, 971, 1014, 589), (495, 960, 970, 531), (532, 973, 961, 496), (534, 972, 973, 532), (531, 970, 971, 533), (493, 959, 960, 495), (623, 1030, 959, 493), (496, 961, 962, 494), (483, 952, 966, 511), (582, 1011, 989, 552), (553, 987, 1012, 583), (551, 513, 965, 986), (494, 962, 1011, 582), (490, 957, 965, 513), (740, 1035, 987, 553), (511, 966, 1010, 580), (580, 1010, 951, 485), (485, 951, 957, 490), (552, 989, 952, 483), (626, 1032, 981, 544), (482, 949, 1032, 626), (624, 1033, 1031, 625), (622, 1028, 1033, 624), (625, 1031, 1030, 623), (621, 1027, 1028, 622), (620, 1029, 1027, 621), (544, 981, 1029, 620), (466, 978, 1003, 470), (453, 964, 1013, 454), (457, 963, 980, 459), (463, 949, 967, 476), (454, 1013, 979, 461), (469, 1004, 978, 466), (392, 394, 991, 992), (735, 1036, 990, 400), (444, 958, 964, 453), (475, 1002, 1005, 472), (459, 980, 988, 446), (470, 1003, 958, 444), (476, 967, 1002, 475), (460, 950, 963, 457), (472, 1005, 1004, 469), (461, 979, 950, 460), (446, 988, 1012, 447), (826, 1037, 1035, 740), (821, 1038, 1036, 735), (551, 986, 1037, 826), (395, 993, 1038, 821), (578, 1007, 1039, 832), (940, 1071, 1051, 904), (905, 1055, 1071, 940), (943, 1074, 1055, 905), (944, 1075, 1076, 942), (942, 1076, 1074, 943), (906, 1050, 1075, 944), (941, 1073, 1050, 906), (935, 1068, 1066, 934), (934, 1066, 1067, 880), (936, 1065, 1068, 935), (877, 1044, 1065, 936), (889, 1046, 1044, 877), (890, 1048, 1046, 889), (891, 1045, 1073, 941), (880, 1067, 1052, 915), (901, 1054, 1045, 891), (915, 1052, 1040, 902), (902, 1040, 1058, 879), (903, 1053, 1054, 901), (939, 1070, 1053, 903), (938, 1072, 1056, 924), (923, 1060, 1070, 939), (879, 1058, 1072, 938), (896, 1041, 1059, 925), (924, 1056, 1041, 896), (917, 1061, 1043, 916), (937, 1069, 1060, 923), (872, 1062, 1061, 917), (916, 1043, 1069, 937), (925, 1059, 1062, 872), (919, 1064, 1048, 890), (921, 1063, 1064, 919), (918, 1042, 1063, 921), (922, 1049, 1042, 918), (920, 1047, 1049, 922), (867, 1047, 1057, 869), (651, 904, 1051, 1034), (878, 529, 969, 1057), (501, 502, 1147, 1150), (739, 1164, 1107, 480), (648, 1162, 1102, 504), (514, 1116, 1113, 597), (522, 1098, 1093, 630), (640, 1154, 1114, 508), (504, 1102, 1116, 514), (508, 1114, 1153, 642), (641, 1152, 1098, 522), (597, 1113, 1154, 640), (642, 1153, 1152, 641), (649, 1160, 1161, 650), (647, 1159, 1160, 649), (650, 1161, 1162, 648), (598, 1149, 1159, 647), (500, 1148, 1149, 598), (569, 1079, 1148, 500), (462, 1077, 1135, 455), (464, 1109, 1151, 465), (474, 1089, 1123, 473), (468, 1088, 1078, 467), (414, 1128, 1087, 416), (413, 1124, 1121, 417), (445, 1104, 1136, 451), (402, 1091, 1132, 401), (404, 1145, 1106, 408), (403, 1131, 1095, 397), (410, 1127, 1083, 412), (395, 1105, 1150, 392), (420, 1141, 1142, 421), (399, 1130, 1145, 404), (455, 1135, 1115, 456), (440, 1082, 1081, 442), (443, 1096, 1108, 441), (436, 1120, 1119, 438), (428, 1099, 1092, 431), (427, 1155, 1099, 428), (456, 1115, 1125, 458), (423, 1157, 1156, 424), (473, 1123, 1088, 468), (463, 1079, 1109, 464), (407, 1122, 1131, 403), (465, 1151, 1094, 477), (435, 1118, 1101, 433), (736, 1165, 1126, 448), (438, 1119, 1082, 440), (417, 1121, 1086, 418), (408, 1106, 1146, 406), (418, 1086, 1140, 419), (401, 1132, 1107, 400), (467, 1078, 1090, 471), (448, 1126, 1093, 447), (396, 394, 1147, 1112), (398, 1111, 1130, 399), (415, 1085, 1124, 413), (430, 1133, 1158, 426), (405, 1144, 1122, 407), (411, 1129, 1128, 414), (393, 1110, 1111, 398), (419, 1140, 1141, 420), (424, 1156, 1084, 425), (450, 451, 1136, 1134), (432, 1138, 1137, 434), (471, 1090, 1096, 443), (429, 1100, 1138, 432), (458, 1125, 1104, 445), (422, 1117, 1157, 423), (477, 1094, 1089, 474), (437, 1139, 1118, 435), (426, 1158, 1100, 429), (393, 396, 1112, 1110), (412, 1083, 1129, 411), (416, 1087, 1085, 415), (425, 1084, 1133, 430), (434, 1137, 1120, 436), (441, 1108, 1080, 439), (452, 1103, 1097, 449), (449, 1097, 1077, 462), (421, 1142, 1117, 422), (409, 1143, 1127, 410), (397, 1095, 1091, 402), (442, 1081, 1103, 452), (433, 1101, 1155, 427), (831, 1168, 1143, 409), (439, 1080, 1139, 437), (825, 1166, 1164, 739), (822, 1167, 1165, 736), (479, 1105, 1166, 825), (450, 1134, 1167, 822), (406, 1146, 1168, 831), (874, 1173, 1178, 885), (850, 1174, 1195, 852), (845, 1189, 1187, 844), (866, 1181, 1170, 868), (865, 1171, 1175, 848), (853, 1197, 1196, 851), (862, 1179, 1180, 861), (860, 1190, 1193, 859), (851, 1196, 1177, 849), (843, 1188, 1198, 842), (846, 1186, 1189, 845), (863, 1182, 1192, 855), (856, 1191, 1190, 860), (849, 1177, 1201, 841), (858, 1185, 1191, 856), (838, 1202, 1199, 840), (841, 1201, 1205, 837), (859, 1193, 1172, 864), (852, 1195, 1194, 854), (842, 1198, 1174, 850), (844, 1187, 1188, 843), (861, 1180, 1182, 863), (839, 1200, 1203, 835), (870, 1169, 1181, 866), (837, 1205, 1202, 838), (840, 1199, 1200, 839), (868, 1170, 1171, 865), (857, 1183, 1197, 853), (854, 1194, 1185, 858), (867, 1173, 1169, 870), (864, 1172, 1179, 862), (855, 1192, 1183, 857), (847, 1176, 1186, 846), (848, 1175, 1176, 847), (835, 1203, 1184, 836), (836, 1184, 1204, 834), (933, 652, 1163, 1204), (607, 885, 1178, 1092)])
me_cube.materials.append(mat_material)
me_cube.use_remesh_preserve_volume = False
me_cube.use_remesh_preserve_attributes = False
me_cube.use_mirror_vertex_groups = False
me_cube.update()

# ---- objects
ob_cube_003 = bpy.data.objects.new('Cube.003', me_cube_003)
ob_cube_002 = bpy.data.objects.new('Cube.002', me_cube_002)
ob_cube_001 = bpy.data.objects.new('Cube.001', me_cube_001)
ob_cube = bpy.data.objects.new('Cube', me_cube)
ob_lamp = bpy.data.objects.new('Lamp', light_lamp)
ob_camera = bpy.data.objects.new('Camera', cam_camera)

# ---- transforms, parenting, visibility, modifiers, constraints
ob_cube_003.location = (-3.068, 0.0, 0.4893)
ob_cube_003.scale = (1.0, 0.36, 1.0)
ob_cube_003.lock_rotations_4d = False
ob_cube_003.empty_display_type = 'ARROWS'
ob_cube_003.lineart.crease_threshold = 0.0
ob_cube_002.location = (-2.41, -0.001324, 3.789)
ob_cube_002.scale = (1.0, 0.6, 1.0)
ob_cube_002.lineart.crease_threshold = 0.0
ob_cube_001.location = (-3.068, 0.0, 3.864)
ob_cube_001.scale = (1.0, 0.36, 1.0)
ob_cube_001.lock_rotations_4d = False
ob_cube_001.empty_display_type = 'ARROWS'
ob_cube_001.lineart.crease_threshold = 0.0
ob_cube.location = (-3.068, 0.0, 0.4893)
ob_cube.scale = (1.0, 0.36, 1.0)
ob_cube.lock_rotations_4d = False
ob_cube.empty_display_type = 'ARROWS'
ob_cube.lineart.crease_threshold = 0.0
ob_lamp.location = (4.076, 1.005, 5.904)
ob_lamp.rotation_euler = (0.6503, 0.05522, 1.866)
ob_lamp.lock_rotations_4d = False
ob_lamp.empty_display_type = 'ARROWS'
ob_lamp.color = (0.0, 0.0, 0.0, 0.0)
ob_lamp.hide_viewport = True
ob_lamp.lineart.crease_threshold = 0.0
ob_camera.location = (-7.381, -6.508, 5.344)
ob_camera.rotation_euler = (1.109, 0.01082, -0.7795)
ob_camera.lock_rotations_4d = False
ob_camera.empty_display_type = 'ARROWS'
ob_camera.color = (0.0, 0.0, 0.0, 0.0)
ob_camera.hide_viewport = True
ob_camera.display_type = 'WIRE'
ob_camera.lineart.crease_threshold = 0.0

# ---- collection membership
col_collection_1.objects.link(ob_cube_003)
col_collection_1.objects.link(ob_cube_002)
col_collection_1.objects.link(ob_cube_001)
col_collection_1.objects.link(ob_cube)
col_collection_1.objects.link(ob_lamp)
col_collection_1.objects.link(ob_camera)

# ---- scene / render settings (as saved in the file)
scene.camera = ob_camera
scene.frame_start = 1; scene.frame_end = 250; scene.frame_set(1)
scene.render.engine = 'BLENDER_EEVEE_NEXT'
scene.render.image_settings.color_mode = 'RGB'
scene.render.image_settings.compression = 90
scene.render.resolution_percentage = 50
scene.render.dither_intensity = 0.0
scene.render.bake_margin = 2
scene.render.bake_bias = 0.0
scene.cycles.use_denoising = False
scene.cycles.samples = 10
scene.cycles.sampling_pattern = 'TABULATED_SOBOL'
scene.cycles.light_sampling_threshold = 0.0
scene.cycles.use_adaptive_sampling = False
scene.cycles.use_light_tree = False
scene.cycles.blur_glossy = 0.0
scene.cycles.volume_bounces = 1
scene.cycles.pixel_filter_type = 'GAUSSIAN'
scene.cycles.sample_clamp_indirect = 0.0
scene.view_settings.view_transform = 'Standard'
bpy.context.view_layer.update()
